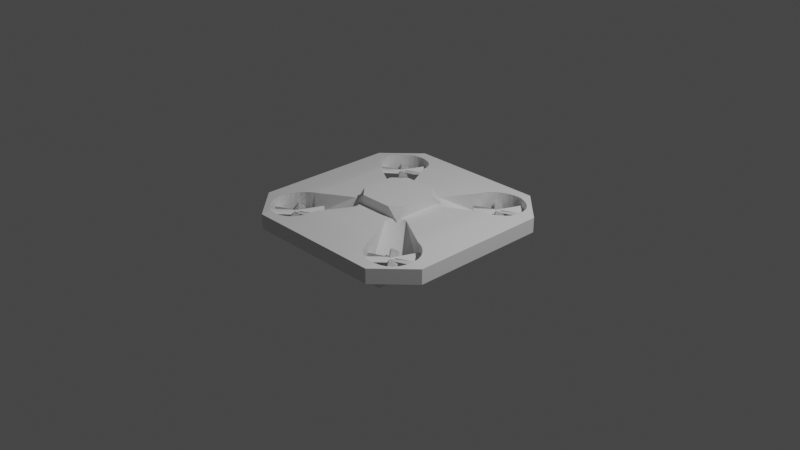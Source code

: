 # Source: blend.blend  (saved by Blender 3.1.7; exported with 4.5.12 LTS)
import bpy
from mathutils import Matrix  # noqa: F401  (used for matrix-valued properties, if any)

bpy.ops.wm.read_factory_settings(use_empty=True)
scene = bpy.context.scene
scene.name = 'Scene'

# ---- collections
col_collection = bpy.data.collections.new('Collection'); scene.collection.children.link(col_collection)

# ---- world
world_world = bpy.data.worlds.new('World'); scene.world = world_world
world_world.use_nodes = True; world_world.node_tree.nodes.clear()
_N = world_world.node_tree.nodes; _L = world_world.node_tree.links
n0 = _N.new('ShaderNodeOutputWorld'); n0.name = 'World Output'; n0.location = (300, 300)
n1 = _N.new('ShaderNodeBackground'); n1.name = 'Background'; n1.location = (10, 300)
n1.inputs[0].default_value = (0.05088, 0.05088, 0.05088, 1.0)
_L.new(n1.outputs[0], n0.inputs[0])
n0.is_active_output = True
world_world.color = (0.05088, 0.05088, 0.05088)
world_world.use_sun_shadow = False
world_world.sun_shadow_jitter_overblur = 0.0

# ---- cameras
cam_camera = bpy.data.cameras.new('Camera')
cam_camera.clip_end = 100.0
cam_camera.ortho_scale = 7.314

# ---- lights
light_light = bpy.data.lights.new('Light', 'POINT')
light_light.transmission_factor = 0.0
light_light.energy = 1000.0
light_light.shadow_soft_size = 0.1
light_light.shadow_maximum_resolution = 0.006
light_light.use_absolute_resolution = True

# ---- meshes
me_x = bpy.data.meshes.new('Цилиндр')
me_x.from_pydata([(-0.6793, 0.9932, -0.2755), (-0.6793, 0.9932, 0.2755), (-0.6255, 0.9879, -0.2755), (-0.6255, 0.9879, 0.2755), (-0.5739, 0.9722, -0.2755), (-0.5739, 0.9722, 0.2755), (-0.5262, 0.9467, -0.2755), (-0.5262, 0.9467, 0.2755), (-0.4845, 0.9125, -0.2755), (-0.4845, 0.9125, 0.2755), (-0.4502, 0.8708, -0.2755), (-0.4502, 0.8708, 0.2755), (-0.4248, 0.8231, -0.2755), (-0.4248, 0.8231, 0.2755), (-0.4091, 0.7715, -0.2755), (-0.4091, 0.7715, 0.2755), (-0.4038, 0.7177, -0.2755), (-0.4038, 0.7177, 0.2755), (-0.4091, 0.664, -0.2755), (-0.4091, 0.664, 0.2755), (-0.4248, 0.6123, -0.2755), (-0.4248, 0.6123, 0.2755), (-0.4502, 0.5647, -0.2755), (-0.4502, 0.5647, 0.2755), (-0.4845, 0.5229, -0.2755), (-0.4845, 0.5229, 0.2755), (-0.5262, 0.4887, -0.2755), (-0.5262, 0.4887, 0.2755), (-0.5739, 0.4632, -0.2755), (-0.5739, 0.4632, 0.2755), (-0.6255, 0.4475, -0.2755), (-0.6255, 0.4475, 0.2755), (-0.6793, 0.4423, -0.2755), (-0.6793, 0.4423, 0.2755), (-0.733, 0.4475, -0.2755), (-0.733, 0.4475, 0.2755), (-0.7847, 0.4632, -0.2755), (-0.7847, 0.4632, 0.2755), (-0.8323, 0.4887, -0.2755), (-0.8323, 0.4887, 0.2755), (-0.874, 0.5229, -0.2755), (-0.874, 0.5229, 0.2755), (-0.9083, 0.5647, -0.2755), (-0.9083, 0.5647, 0.2755), (-0.9338, 0.6123, -0.2755), (-0.9338, 0.6123, 0.2755), (-0.9494, 0.664, -0.2755), (-0.9494, 0.664, 0.2755), (-0.9547, 0.7177, -0.2755), (-0.9547, 0.7177, 0.2755), (-0.9494, 0.7715, -0.2755), (-0.9494, 0.7715, 0.2755), (-0.9338, 0.8231, -0.2755), (-0.9338, 0.8231, 0.2755), (-0.9083, 0.8708, -0.2755), (-0.9083, 0.8708, 0.2755), (-0.874, 0.9125, -0.2755), (-0.874, 0.9125, 0.2755), (-0.8323, 0.9467, -0.2755), (-0.8323, 0.9467, 0.2755), (-0.7847, 0.9722, -0.2755), (-0.7847, 0.9722, 0.2755), (-0.733, 0.9879, -0.2755), (-0.733, 0.9879, 0.2755), (0.7113, 0.9996, -0.2755), (0.7113, 0.9996, 0.2755), (0.765, 0.9943, -0.2755), (0.765, 0.9943, 0.2755), (0.8167, 0.9786, -0.2755), (0.8167, 0.9786, 0.2755), (0.8643, 0.9532, -0.2755), (0.8643, 0.9532, 0.2755), (0.9061, 0.9189, -0.2755), (0.9061, 0.9189, 0.2755), (0.9403, 0.8772, -0.2755), (0.9403, 0.8772, 0.2755), (0.9658, 0.8295, -0.2755), (0.9658, 0.8295, 0.2755), (0.9815, 0.7779, -0.2755), (0.9815, 0.7779, 0.2755), (0.9868, 0.7241, -0.2755), (0.9868, 0.7241, 0.2755), (0.9815, 0.6704, -0.2755), (0.9815, 0.6704, 0.2755), (0.9658, 0.6187, -0.2755), (0.9658, 0.6187, 0.2755), (0.9403, 0.5711, -0.2755), (0.9403, 0.5711, 0.2755), (0.9061, 0.5293, -0.2755), (0.9061, 0.5293, 0.2755), (0.8643, 0.4951, -0.2755), (0.8643, 0.4951, 0.2755), (0.8167, 0.4696, -0.2755), (0.8167, 0.4696, 0.2755), (0.765, 0.454, -0.2755), (0.765, 0.454, 0.2755), (0.7113, 0.4487, -0.2755), (0.7113, 0.4487, 0.2755), (0.6576, 0.454, -0.2755), (0.6576, 0.454, 0.2755), (0.6059, 0.4696, -0.2755), (0.6059, 0.4696, 0.2755), (0.5583, 0.4951, -0.2755), (0.5583, 0.4951, 0.2755), (0.5165, 0.5293, -0.2755), (0.5165, 0.5293, 0.2755), (0.4823, 0.5711, -0.2755), (0.4823, 0.5711, 0.2755), (0.4568, 0.6187, -0.2755), (0.4568, 0.6187, 0.2755), (0.4411, 0.6704, -0.2755), (0.4411, 0.6704, 0.2755), (0.4358, 0.7241, -0.2755), (0.4358, 0.7241, 0.2755), (0.4411, 0.7779, -0.2755), (0.4411, 0.7779, 0.2755), (0.4568, 0.8295, -0.2755), (0.4568, 0.8295, 0.2755), (0.4823, 0.8772, -0.2755), (0.4823, 0.8772, 0.2755), (0.5165, 0.9189, -0.2755), (0.5165, 0.9189, 0.2755), (0.5583, 0.9532, -0.2755), (0.5583, 0.9532, 0.2755), (0.6059, 0.9786, -0.2755), (0.6059, 0.9786, 0.2755), (0.6576, 0.9943, -0.2755), (0.6576, 0.9943, 0.2755), (0.7177, -0.4679, -0.2755), (0.7177, -0.4679, 0.2755), (0.7715, -0.4732, -0.2755), (0.7715, -0.4732, 0.2755), (0.8231, -0.4889, -0.2755), (0.8231, -0.4889, 0.2755), (0.8708, -0.5143, -0.2755), (0.8708, -0.5143, 0.2755), (0.9125, -0.5486, -0.2755), (0.9125, -0.5486, 0.2755), (0.9467, -0.5903, -0.2755), (0.9467, -0.5903, 0.2755), (0.9722, -0.6379, -0.2755), (0.9722, -0.6379, 0.2755), (0.9879, -0.6896, -0.2755), (0.9879, -0.6896, 0.2755), (0.9932, -0.7433, -0.2755), (0.9932, -0.7433, 0.2755), (0.9879, -0.7971, -0.2755), (0.9879, -0.7971, 0.2755), (0.9722, -0.8488, -0.2755), (0.9722, -0.8488, 0.2755), (0.9467, -0.8964, -0.2755), (0.9467, -0.8964, 0.2755), (0.9125, -0.9381, -0.2755), (0.9125, -0.9381, 0.2755), (0.8708, -0.9724, -0.2755), (0.8708, -0.9724, 0.2755), (0.8231, -0.9978, -0.2755), (0.8231, -0.9978, 0.2755), (0.7715, -1.014, -0.2755), (0.7715, -1.014, 0.2755), (0.7177, -1.019, -0.2755), (0.7177, -1.019, 0.2755), (0.664, -1.014, -0.2755), (0.664, -1.014, 0.2755), (0.6123, -0.9978, -0.2755), (0.6123, -0.9978, 0.2755), (0.5647, -0.9724, -0.2755), (0.5647, -0.9724, 0.2755), (0.5229, -0.9381, -0.2755), (0.5229, -0.9381, 0.2755), (0.4887, -0.8964, -0.2755), (0.4887, -0.8964, 0.2755), (0.4632, -0.8488, -0.2755), (0.4632, -0.8488, 0.2755), (0.4475, -0.7971, -0.2755), (0.4475, -0.7971, 0.2755), (0.4423, -0.7433, -0.2755), (0.4423, -0.7433, 0.2755), (0.4475, -0.6896, -0.2755), (0.4475, -0.6896, 0.2755), (0.4632, -0.6379, -0.2755), (0.4632, -0.6379, 0.2755), (0.4887, -0.5903, -0.2755), (0.4887, -0.5903, 0.2755), (0.5229, -0.5486, -0.2755), (0.5229, -0.5486, 0.2755), (0.5647, -0.5143, -0.2755), (0.5647, -0.5143, 0.2755), (0.6123, -0.4889, -0.2755), (0.6123, -0.4889, 0.2755), (0.664, -0.4732, -0.2755), (0.664, -0.4732, 0.2755), (-0.6793, -0.4807, -0.2755), (-0.6793, -0.4807, 0.2755), (-0.6255, -0.486, -0.2755), (-0.6255, -0.486, 0.2755), (-0.5739, -0.5017, -0.2755), (-0.5739, -0.5017, 0.2755), (-0.5262, -0.5271, -0.2755), (-0.5262, -0.5271, 0.2755), (-0.4845, -0.5614, -0.2755), (-0.4845, -0.5614, 0.2755), (-0.4502, -0.6031, -0.2755), (-0.4502, -0.6031, 0.2755), (-0.4248, -0.6507, -0.2755), (-0.4248, -0.6507, 0.2755), (-0.4091, -0.7024, -0.2755), (-0.4091, -0.7024, 0.2755), (-0.4038, -0.7562, -0.2755), (-0.4038, -0.7562, 0.2755), (-0.4091, -0.8099, -0.2755), (-0.4091, -0.8099, 0.2755), (-0.4248, -0.8616, -0.2755), (-0.4248, -0.8616, 0.2755), (-0.4502, -0.9092, -0.2755), (-0.4502, -0.9092, 0.2755), (-0.4845, -0.9509, -0.2755), (-0.4845, -0.9509, 0.2755), (-0.5262, -0.9852, -0.2755), (-0.5262, -0.9852, 0.2755), (-0.5739, -1.011, -0.2755), (-0.5739, -1.011, 0.2755), (-0.6255, -1.026, -0.2755), (-0.6255, -1.026, 0.2755), (-0.6793, -1.032, -0.2755), (-0.6793, -1.032, 0.2755), (-0.733, -1.026, -0.2755), (-0.733, -1.026, 0.2755), (-0.7847, -1.011, -0.2755), (-0.7847, -1.011, 0.2755), (-0.8323, -0.9852, -0.2755), (-0.8323, -0.9852, 0.2755), (-0.874, -0.9509, -0.2755), (-0.874, -0.9509, 0.2755), (-0.9083, -0.9092, -0.2755), (-0.9083, -0.9092, 0.2755), (-0.9338, -0.8616, -0.2755), (-0.9338, -0.8616, 0.2755), (-0.9494, -0.8099, -0.2755), (-0.9494, -0.8099, 0.2755), (-0.9547, -0.7562, -0.2755), (-0.9547, -0.7562, 0.2755), (-0.9494, -0.7024, -0.2755), (-0.9494, -0.7024, 0.2755), (-0.9338, -0.6507, -0.2755), (-0.9338, -0.6507, 0.2755), (-0.9083, -0.6031, -0.2755), (-0.9083, -0.6031, 0.2755), (-0.874, -0.5614, -0.2755), (-0.874, -0.5614, 0.2755), (-0.8323, -0.5271, -0.2755), (-0.8323, -0.5271, 0.2755), (-0.7847, -0.5017, -0.2755), (-0.7847, -0.5017, 0.2755), (-0.733, -0.486, -0.2755), (-0.733, -0.486, 0.2755)], [], [(0, 1, 3, 2), (2, 3, 5, 4), (4, 5, 7, 6), (6, 7, 9, 8), (8, 9, 11, 10), (10, 11, 13, 12), (12, 13, 15, 14), (14, 15, 17, 16), (16, 17, 19, 18), (18, 19, 21, 20), (20, 21, 23, 22), (22, 23, 25, 24), (24, 25, 27, 26), (26, 27, 29, 28), (28, 29, 31, 30), (30, 31, 33, 32), (32, 33, 35, 34), (34, 35, 37, 36), (36, 37, 39, 38), (38, 39, 41, 40), (40, 41, 43, 42), (42, 43, 45, 44), (44, 45, 47, 46), (46, 47, 49, 48), (48, 49, 51, 50), (50, 51, 53, 52), (52, 53, 55, 54), (54, 55, 57, 56), (56, 57, 59, 58), (58, 59, 61, 60), (3, 1, 63, 61, 59, 57, 55, 53, 51, 49, 47, 45, 43, 41, 39, 37, 35, 33, 31, 29, 27, 25, 23, 21, 19, 17, 15, 13, 11, 9, 7, 5), (60, 61, 63, 62), (62, 63, 1, 0), (0, 2, 4, 6, 8, 10, 12, 14, 16, 18, 20, 22, 24, 26, 28, 30, 32, 34, 36, 38, 40, 42, 44, 46, 48, 50, 52, 54, 56, 58, 60, 62), (64, 65, 67, 66), (66, 67, 69, 68), (68, 69, 71, 70), (70, 71, 73, 72), (72, 73, 75, 74), (74, 75, 77, 76), (76, 77, 79, 78), (78, 79, 81, 80), (80, 81, 83, 82), (82, 83, 85, 84), (84, 85, 87, 86), (86, 87, 89, 88), (88, 89, 91, 90), (90, 91, 93, 92), (92, 93, 95, 94), (94, 95, 97, 96), (96, 97, 99, 98), (98, 99, 101, 100), (100, 101, 103, 102), (102, 103, 105, 104), (104, 105, 107, 106), (106, 107, 109, 108), (108, 109, 111, 110), (110, 111, 113, 112), (112, 113, 115, 114), (114, 115, 117, 116), (116, 117, 119, 118), (118, 119, 121, 120), (120, 121, 123, 122), (122, 123, 125, 124), (67, 65, 127, 125, 123, 121, 119, 117, 115, 113, 111, 109, 107, 105, 103, 101, 99, 97, 95, 93, 91, 89, 87, 85, 83, 81, 79, 77, 75, 73, 71, 69), (124, 125, 127, 126), (126, 127, 65, 64), (64, 66, 68, 70, 72, 74, 76, 78, 80, 82, 84, 86, 88, 90, 92, 94, 96, 98, 100, 102, 104, 106, 108, 110, 112, 114, 116, 118, 120, 122, 124, 126), (128, 129, 131, 130), (130, 131, 133, 132), (132, 133, 135, 134), (134, 135, 137, 136), (136, 137, 139, 138), (138, 139, 141, 140), (140, 141, 143, 142), (142, 143, 145, 144), (144, 145, 147, 146), (146, 147, 149, 148), (148, 149, 151, 150), (150, 151, 153, 152), (152, 153, 155, 154), (154, 155, 157, 156), (156, 157, 159, 158), (158, 159, 161, 160), (160, 161, 163, 162), (162, 163, 165, 164), (164, 165, 167, 166), (166, 167, 169, 168), (168, 169, 171, 170), (170, 171, 173, 172), (172, 173, 175, 174), (174, 175, 177, 176), (176, 177, 179, 178), (178, 179, 181, 180), (180, 181, 183, 182), (182, 183, 185, 184), (184, 185, 187, 186), (186, 187, 189, 188), (131, 129, 191, 189, 187, 185, 183, 181, 179, 177, 175, 173, 171, 169, 167, 165, 163, 161, 159, 157, 155, 153, 151, 149, 147, 145, 143, 141, 139, 137, 135, 133), (188, 189, 191, 190), (190, 191, 129, 128), (128, 130, 132, 134, 136, 138, 140, 142, 144, 146, 148, 150, 152, 154, 156, 158, 160, 162, 164, 166, 168, 170, 172, 174, 176, 178, 180, 182, 184, 186, 188, 190), (192, 193, 195, 194), (194, 195, 197, 196), (196, 197, 199, 198), (198, 199, 201, 200), (200, 201, 203, 202), (202, 203, 205, 204), (204, 205, 207, 206), (206, 207, 209, 208), (208, 209, 211, 210), (210, 211, 213, 212), (212, 213, 215, 214), (214, 215, 217, 216), (216, 217, 219, 218), (218, 219, 221, 220), (220, 221, 223, 222), (222, 223, 225, 224), (224, 225, 227, 226), (226, 227, 229, 228), (228, 229, 231, 230), (230, 231, 233, 232), (232, 233, 235, 234), (234, 235, 237, 236), (236, 237, 239, 238), (238, 239, 241, 240), (240, 241, 243, 242), (242, 243, 245, 244), (244, 245, 247, 246), (246, 247, 249, 248), (248, 249, 251, 250), (250, 251, 253, 252), (195, 193, 255, 253, 251, 249, 247, 245, 243, 241, 239, 237, 235, 233, 231, 229, 227, 225, 223, 221, 219, 217, 215, 213, 211, 209, 207, 205, 203, 201, 199, 197), (252, 253, 255, 254), (254, 255, 193, 192), (192, 194, 196, 198, 200, 202, 204, 206, 208, 210, 212, 214, 216, 218, 220, 222, 224, 226, 228, 230, 232, 234, 236, 238, 240, 242, 244, 246, 248, 250, 252, 254)])
_uv = me_x.uv_layers.new(name='UVКарта')
_uv.uv.foreach_set('vector', [1.0, 0.5, 1.0, 1.0, 0.9688, 1.0, 0.9688, 0.5, 0.9688, 0.5, 0.9688, 1.0, 0.9375, 1.0, 0.9375, 0.5, 0.9375, 0.5, 0.9375, 1.0, 0.9062, 1.0, 0.9062, 0.5, 0.9062, 0.5, 0.9062, 1.0, 0.875, 1.0, 0.875, 0.5, 0.875, 0.5, 0.875, 1.0, 0.8438, 1.0, 0.8438, 0.5, 0.8438, 0.5, 0.8438, 1.0, 0.8125, 1.0, 0.8125, 0.5, 0.8125, 0.5, 0.8125, 1.0, 0.7812, 1.0, 0.7812, 0.5, 0.7812, 0.5, 0.7812, 1.0, 0.75, 1.0, 0.75, 0.5, 0.75, 0.5, 0.75, 1.0, 0.7188, 1.0, 0.7188, 0.5, 0.7188, 0.5, 0.7188, 1.0, 0.6875, 1.0, 0.6875, 0.5, 0.6875, 0.5, 0.6875, 1.0, 0.6562, 1.0, 0.6562, 0.5, 0.6562, 0.5, 0.6562, 1.0, 0.625, 1.0, 0.625, 0.5, 0.625, 0.5, 0.625, 1.0, 0.5938, 1.0, 0.5938, 0.5, 0.5938, 0.5, 0.5938, 1.0, 0.5625, 1.0, 0.5625, 0.5, 0.5625, 0.5, 0.5625, 1.0, 0.5312, 1.0, 0.5312, 0.5, 0.5312, 0.5, 0.5312, 1.0, 0.5, 1.0, 0.5, 0.5, 0.5, 0.5, 0.5, 1.0, 0.4688, 1.0, 0.4688, 0.5, 0.4688, 0.5, 0.4688, 1.0, 0.4375, 1.0, 0.4375, 0.5, 0.4375, 0.5, 0.4375, 1.0, 0.4062, 1.0, 0.4062, 0.5, 0.4062, 0.5, 0.4062, 1.0, 0.375, 1.0, 0.375, 0.5, 0.375, 0.5, 0.375, 1.0, 0.3438, 1.0, 0.3438, 0.5, 0.3438, 0.5, 0.3438, 1.0, 0.3125, 1.0, 0.3125, 0.5, 0.3125, 0.5, 0.3125, 1.0, 0.2812, 1.0, 0.2812, 0.5, 0.2812, 0.5, 0.2812, 1.0, 0.25, 1.0, 0.25, 0.5, 0.25, 0.5, 0.25, 1.0, 0.2188, 1.0, 0.2188, 0.5, 0.2188, 0.5, 0.2188, 1.0, 0.1875, 1.0, 0.1875, 0.5, 0.1875, 0.5, 0.1875, 1.0, 0.1562, 1.0, 0.1562, 0.5, 0.1562, 0.5, 0.1562, 1.0, 0.125, 1.0, 0.125, 0.5, 0.125, 0.5, 0.125, 1.0, 0.09375, 1.0, 0.09375, 0.5, 0.09375, 0.5, 0.09375, 1.0, 0.0625, 1.0, 0.0625, 0.5, 0.2968, 0.4854, 0.25, 0.49, 0.2032, 0.4854, 0.1582, 0.4717, 0.1167, 0.4496, 0.08029, 0.4197, 0.05045, 0.3833, 0.02827, 0.3418, 0.01461, 0.2968, 0.01, 0.25, 0.01461, 0.2032, 0.02827, 0.1582, 0.05045, 0.1167, 0.08029, 0.08029, 0.1167, 0.05045, 0.1582, 0.02827, 0.2032, 0.01461, 0.25, 0.01, 0.2968, 0.01461, 0.3418, 0.02827, 0.3833, 0.05045, 0.4197, 0.08029, 0.4496, 0.1167, 0.4717, 0.1582, 0.4854, 0.2032, 0.49, 0.25, 0.4854, 0.2968, 0.4717, 0.3418, 0.4496, 0.3833, 0.4197, 0.4197, 0.3833, 0.4496, 0.3418, 0.4717, 0.0625, 0.5, 0.0625, 1.0, 0.03125, 1.0, 0.03125, 0.5, 0.03125, 0.5, 0.03125, 1.0, 0.0, 1.0, 0.0, 0.5, 0.75, 0.49, 0.7968, 0.4854, 0.8418, 0.4717, 0.8833, 0.4496, 0.9197, 0.4197, 0.9496, 0.3833, 0.9717, 0.3418, 0.9854, 0.2968, 0.99, 0.25, 0.9854, 0.2032, 0.9717, 0.1582, 0.9496, 0.1167, 0.9197, 0.08029, 0.8833, 0.05045, 0.8418, 0.02827, 0.7968, 0.01461, 0.75, 0.01, 0.7032, 0.01461, 0.6582, 0.02827, 0.6167, 0.05045, 0.5803, 0.08029, 0.5504, 0.1167, 0.5283, 0.1582, 0.5146, 0.2032, 0.51, 0.25, 0.5146, 0.2968, 0.5283, 0.3418, 0.5504, 0.3833, 0.5803, 0.4197, 0.6167, 0.4496, 0.6582, 0.4717, 0.7032, 0.4854, 1.0, 0.5, 1.0, 1.0, 0.9688, 1.0, 0.9688, 0.5, 0.9688, 0.5, 0.9688, 1.0, 0.9375, 1.0, 0.9375, 0.5, 0.9375, 0.5, 0.9375, 1.0, 0.9062, 1.0, 0.9062, 0.5, 0.9062, 0.5, 0.9062, 1.0, 0.875, 1.0, 0.875, 0.5, 0.875, 0.5, 0.875, 1.0, 0.8438, 1.0, 0.8438, 0.5, 0.8438, 0.5, 0.8438, 1.0, 0.8125, 1.0, 0.8125, 0.5, 0.8125, 0.5, 0.8125, 1.0, 0.7812, 1.0, 0.7812, 0.5, 0.7812, 0.5, 0.7812, 1.0, 0.75, 1.0, 0.75, 0.5, 0.75, 0.5, 0.75, 1.0, 0.7188, 1.0, 0.7188, 0.5, 0.7188, 0.5, 0.7188, 1.0, 0.6875, 1.0, 0.6875, 0.5, 0.6875, 0.5, 0.6875, 1.0, 0.6562, 1.0, 0.6562, 0.5, 0.6562, 0.5, 0.6562, 1.0, 0.625, 1.0, 0.625, 0.5, 0.625, 0.5, 0.625, 1.0, 0.5938, 1.0, 0.5938, 0.5, 0.5938, 0.5, 0.5938, 1.0, 0.5625, 1.0, 0.5625, 0.5, 0.5625, 0.5, 0.5625, 1.0, 0.5312, 1.0, 0.5312, 0.5, 0.5312, 0.5, 0.5312, 1.0, 0.5, 1.0, 0.5, 0.5, 0.5, 0.5, 0.5, 1.0, 0.4688, 1.0, 0.4688, 0.5, 0.4688, 0.5, 0.4688, 1.0, 0.4375, 1.0, 0.4375, 0.5, 0.4375, 0.5, 0.4375, 1.0, 0.4062, 1.0, 0.4062, 0.5, 0.4062, 0.5, 0.4062, 1.0, 0.375, 1.0, 0.375, 0.5, 0.375, 0.5, 0.375, 1.0, 0.3438, 1.0, 0.3438, 0.5, 0.3438, 0.5, 0.3438, 1.0, 0.3125, 1.0, 0.3125, 0.5, 0.3125, 0.5, 0.3125, 1.0, 0.2812, 1.0, 0.2812, 0.5, 0.2812, 0.5, 0.2812, 1.0, 0.25, 1.0, 0.25, 0.5, 0.25, 0.5, 0.25, 1.0, 0.2188, 1.0, 0.2188, 0.5, 0.2188, 0.5, 0.2188, 1.0, 0.1875, 1.0, 0.1875, 0.5, 0.1875, 0.5, 0.1875, 1.0, 0.1562, 1.0, 0.1562, 0.5, 0.1562, 0.5, 0.1562, 1.0, 0.125, 1.0, 0.125, 0.5, 0.125, 0.5, 0.125, 1.0, 0.09375, 1.0, 0.09375, 0.5, 0.09375, 0.5, 0.09375, 1.0, 0.0625, 1.0, 0.0625, 0.5, 0.2968, 0.4854, 0.25, 0.49, 0.2032, 0.4854, 0.1582, 0.4717, 0.1167, 0.4496, 0.08029, 0.4197, 0.05045, 0.3833, 0.02827, 0.3418, 0.01461, 0.2968, 0.01, 0.25, 0.01461, 0.2032, 0.02827, 0.1582, 0.05045, 0.1167, 0.08029, 0.08029, 0.1167, 0.05045, 0.1582, 0.02827, 0.2032, 0.01461, 0.25, 0.01, 0.2968, 0.01461, 0.3418, 0.02827, 0.3833, 0.05045, 0.4197, 0.08029, 0.4496, 0.1167, 0.4717, 0.1582, 0.4854, 0.2032, 0.49, 0.25, 0.4854, 0.2968, 0.4717, 0.3418, 0.4496, 0.3833, 0.4197, 0.4197, 0.3833, 0.4496, 0.3418, 0.4717, 0.0625, 0.5, 0.0625, 1.0, 0.03125, 1.0, 0.03125, 0.5, 0.03125, 0.5, 0.03125, 1.0, 0.0, 1.0, 0.0, 0.5, 0.75, 0.49, 0.7968, 0.4854, 0.8418, 0.4717, 0.8833, 0.4496, 0.9197, 0.4197, 0.9496, 0.3833, 0.9717, 0.3418, 0.9854, 0.2968, 0.99, 0.25, 0.9854, 0.2032, 0.9717, 0.1582, 0.9496, 0.1167, 0.9197, 0.08029, 0.8833, 0.05045, 0.8418, 0.02827, 0.7968, 0.01461, 0.75, 0.01, 0.7032, 0.01461, 0.6582, 0.02827, 0.6167, 0.05045, 0.5803, 0.08029, 0.5504, 0.1167, 0.5283, 0.1582, 0.5146, 0.2032, 0.51, 0.25, 0.5146, 0.2968, 0.5283, 0.3418, 0.5504, 0.3833, 0.5803, 0.4197, 0.6167, 0.4496, 0.6582, 0.4717, 0.7032, 0.4854, 1.0, 0.5, 1.0, 1.0, 0.9688, 1.0, 0.9688, 0.5, 0.9688, 0.5, 0.9688, 1.0, 0.9375, 1.0, 0.9375, 0.5, 0.9375, 0.5, 0.9375, 1.0, 0.9062, 1.0, 0.9062, 0.5, 0.9062, 0.5, 0.9062, 1.0, 0.875, 1.0, 0.875, 0.5, 0.875, 0.5, 0.875, 1.0, 0.8438, 1.0, 0.8438, 0.5, 0.8438, 0.5, 0.8438, 1.0, 0.8125, 1.0, 0.8125, 0.5, 0.8125, 0.5, 0.8125, 1.0, 0.7812, 1.0, 0.7812, 0.5, 0.7812, 0.5, 0.7812, 1.0, 0.75, 1.0, 0.75, 0.5, 0.75, 0.5, 0.75, 1.0, 0.7188, 1.0, 0.7188, 0.5, 0.7188, 0.5, 0.7188, 1.0, 0.6875, 1.0, 0.6875, 0.5, 0.6875, 0.5, 0.6875, 1.0, 0.6562, 1.0, 0.6562, 0.5, 0.6562, 0.5, 0.6562, 1.0, 0.625, 1.0, 0.625, 0.5, 0.625, 0.5, 0.625, 1.0, 0.5938, 1.0, 0.5938, 0.5, 0.5938, 0.5, 0.5938, 1.0, 0.5625, 1.0, 0.5625, 0.5, 0.5625, 0.5, 0.5625, 1.0, 0.5312, 1.0, 0.5312, 0.5, 0.5312, 0.5, 0.5312, 1.0, 0.5, 1.0, 0.5, 0.5, 0.5, 0.5, 0.5, 1.0, 0.4688, 1.0, 0.4688, 0.5, 0.4688, 0.5, 0.4688, 1.0, 0.4375, 1.0, 0.4375, 0.5, 0.4375, 0.5, 0.4375, 1.0, 0.4062, 1.0, 0.4062, 0.5, 0.4062, 0.5, 0.4062, 1.0, 0.375, 1.0, 0.375, 0.5, 0.375, 0.5, 0.375, 1.0, 0.3438, 1.0, 0.3438, 0.5, 0.3438, 0.5, 0.3438, 1.0, 0.3125, 1.0, 0.3125, 0.5, 0.3125, 0.5, 0.3125, 1.0, 0.2812, 1.0, 0.2812, 0.5, 0.2812, 0.5, 0.2812, 1.0, 0.25, 1.0, 0.25, 0.5, 0.25, 0.5, 0.25, 1.0, 0.2188, 1.0, 0.2188, 0.5, 0.2188, 0.5, 0.2188, 1.0, 0.1875, 1.0, 0.1875, 0.5, 0.1875, 0.5, 0.1875, 1.0, 0.1562, 1.0, 0.1562, 0.5, 0.1562, 0.5, 0.1562, 1.0, 0.125, 1.0, 0.125, 0.5, 0.125, 0.5, 0.125, 1.0, 0.09375, 1.0, 0.09375, 0.5, 0.09375, 0.5, 0.09375, 1.0, 0.0625, 1.0, 0.0625, 0.5, 0.2968, 0.4854, 0.25, 0.49, 0.2032, 0.4854, 0.1582, 0.4717, 0.1167, 0.4496, 0.08029, 0.4197, 0.05045, 0.3833, 0.02827, 0.3418, 0.01461, 0.2968, 0.01, 0.25, 0.01461, 0.2032, 0.02827, 0.1582, 0.05045, 0.1167, 0.08029, 0.08029, 0.1167, 0.05045, 0.1582, 0.02827, 0.2032, 0.01461, 0.25, 0.01, 0.2968, 0.01461, 0.3418, 0.02827, 0.3833, 0.05045, 0.4197, 0.08029, 0.4496, 0.1167, 0.4717, 0.1582, 0.4854, 0.2032, 0.49, 0.25, 0.4854, 0.2968, 0.4717, 0.3418, 0.4496, 0.3833, 0.4197, 0.4197, 0.3833, 0.4496, 0.3418, 0.4717, 0.0625, 0.5, 0.0625, 1.0, 0.03125, 1.0, 0.03125, 0.5, 0.03125, 0.5, 0.03125, 1.0, 0.0, 1.0, 0.0, 0.5, 0.75, 0.49, 0.7968, 0.4854, 0.8418, 0.4717, 0.8833, 0.4496, 0.9197, 0.4197, 0.9496, 0.3833, 0.9717, 0.3418, 0.9854, 0.2968, 0.99, 0.25, 0.9854, 0.2032, 0.9717, 0.1582, 0.9496, 0.1167, 0.9197, 0.08029, 0.8833, 0.05045, 0.8418, 0.02827, 0.7968, 0.01461, 0.75, 0.01, 0.7032, 0.01461, 0.6582, 0.02827, 0.6167, 0.05045, 0.5803, 0.08029, 0.5504, 0.1167, 0.5283, 0.1582, 0.5146, 0.2032, 0.51, 0.25, 0.5146, 0.2968, 0.5283, 0.3418, 0.5504, 0.3833, 0.5803, 0.4197, 0.6167, 0.4496, 0.6582, 0.4717, 0.7032, 0.4854, 1.0, 0.5, 1.0, 1.0, 0.9688, 1.0, 0.9688, 0.5, 0.9688, 0.5, 0.9688, 1.0, 0.9375, 1.0, 0.9375, 0.5, 0.9375, 0.5, 0.9375, 1.0, 0.9062, 1.0, 0.9062, 0.5, 0.9062, 0.5, 0.9062, 1.0, 0.875, 1.0, 0.875, 0.5, 0.875, 0.5, 0.875, 1.0, 0.8438, 1.0, 0.8438, 0.5, 0.8438, 0.5, 0.8438, 1.0, 0.8125, 1.0, 0.8125, 0.5, 0.8125, 0.5, 0.8125, 1.0, 0.7812, 1.0, 0.7812, 0.5, 0.7812, 0.5, 0.7812, 1.0, 0.75, 1.0, 0.75, 0.5, 0.75, 0.5, 0.75, 1.0, 0.7188, 1.0, 0.7188, 0.5, 0.7188, 0.5, 0.7188, 1.0, 0.6875, 1.0, 0.6875, 0.5, 0.6875, 0.5, 0.6875, 1.0, 0.6562, 1.0, 0.6562, 0.5, 0.6562, 0.5, 0.6562, 1.0, 0.625, 1.0, 0.625, 0.5, 0.625, 0.5, 0.625, 1.0, 0.5938, 1.0, 0.5938, 0.5, 0.5938, 0.5, 0.5938, 1.0, 0.5625, 1.0, 0.5625, 0.5, 0.5625, 0.5, 0.5625, 1.0, 0.5312, 1.0, 0.5312, 0.5, 0.5312, 0.5, 0.5312, 1.0, 0.5, 1.0, 0.5, 0.5, 0.5, 0.5, 0.5, 1.0, 0.4688, 1.0, 0.4688, 0.5, 0.4688, 0.5, 0.4688, 1.0, 0.4375, 1.0, 0.4375, 0.5, 0.4375, 0.5, 0.4375, 1.0, 0.4062, 1.0, 0.4062, 0.5, 0.4062, 0.5, 0.4062, 1.0, 0.375, 1.0, 0.375, 0.5, 0.375, 0.5, 0.375, 1.0, 0.3438, 1.0, 0.3438, 0.5, 0.3438, 0.5, 0.3438, 1.0, 0.3125, 1.0, 0.3125, 0.5, 0.3125, 0.5, 0.3125, 1.0, 0.2812, 1.0, 0.2812, 0.5, 0.2812, 0.5, 0.2812, 1.0, 0.25, 1.0, 0.25, 0.5, 0.25, 0.5, 0.25, 1.0, 0.2188, 1.0, 0.2188, 0.5, 0.2188, 0.5, 0.2188, 1.0, 0.1875, 1.0, 0.1875, 0.5, 0.1875, 0.5, 0.1875, 1.0, 0.1562, 1.0, 0.1562, 0.5, 0.1562, 0.5, 0.1562, 1.0, 0.125, 1.0, 0.125, 0.5, 0.125, 0.5, 0.125, 1.0, 0.09375, 1.0, 0.09375, 0.5, 0.09375, 0.5, 0.09375, 1.0, 0.0625, 1.0, 0.0625, 0.5, 0.2968, 0.4854, 0.25, 0.49, 0.2032, 0.4854, 0.1582, 0.4717, 0.1167, 0.4496, 0.08029, 0.4197, 0.05045, 0.3833, 0.02827, 0.3418, 0.01461, 0.2968, 0.01, 0.25, 0.01461, 0.2032, 0.02827, 0.1582, 0.05045, 0.1167, 0.08029, 0.08029, 0.1167, 0.05045, 0.1582, 0.02827, 0.2032, 0.01461, 0.25, 0.01, 0.2968, 0.01461, 0.3418, 0.02827, 0.3833, 0.05045, 0.4197, 0.08029, 0.4496, 0.1167, 0.4717, 0.1582, 0.4854, 0.2032, 0.49, 0.25, 0.4854, 0.2968, 0.4717, 0.3418, 0.4496, 0.3833, 0.4197, 0.4197, 0.3833, 0.4496, 0.3418, 0.4717, 0.0625, 0.5, 0.0625, 1.0, 0.03125, 1.0, 0.03125, 0.5, 0.03125, 0.5, 0.03125, 1.0, 0.0, 1.0, 0.0, 0.5, 0.75, 0.49, 0.7968, 0.4854, 0.8418, 0.4717, 0.8833, 0.4496, 0.9197, 0.4197, 0.9496, 0.3833, 0.9717, 0.3418, 0.9854, 0.2968, 0.99, 0.25, 0.9854, 0.2032, 0.9717, 0.1582, 0.9496, 0.1167, 0.9197, 0.08029, 0.8833, 0.05045, 0.8418, 0.02827, 0.7968, 0.01461, 0.75, 0.01, 0.7032, 0.01461, 0.6582, 0.02827, 0.6167, 0.05045, 0.5803, 0.08029, 0.5504, 0.1167, 0.5283, 0.1582, 0.5146, 0.2032, 0.51, 0.25, 0.5146, 0.2968, 0.5283, 0.3418, 0.5504, 0.3833, 0.5803, 0.4197, 0.6167, 0.4496, 0.6582, 0.4717, 0.7032, 0.4854])
me_x.use_remesh_fix_poles = True
me_x.use_remesh_preserve_attributes = False
me_x.update()
me_x_1 = bpy.data.meshes.new('Куб')
me_x_1.from_pydata([(-0.68, -1.0, -0.9608), (-1.0, -0.68, -0.9608), (-0.68, -1.0, 0.9608), (-1.0, -0.68, 0.9608), (-1.0, 0.68, -0.9608), (-0.68, 1.0, -0.9608), (-0.68, 1.0, 0.9608), (-1.0, 0.68, 0.9608), (1.0, -0.68, -0.9608), (0.68, -1.0, -0.9608), (0.68, -1.0, 0.9608), (1.0, -0.68, 0.9608), (0.68, 1.0, -0.9608), (1.0, 0.68, -0.9608), (1.0, 0.68, 0.9608), (0.68, 1.0, 0.9608), (-0.68, -0.4397, 1.413), (-0.68, 0.4056, 1.413), (-0.6489, 0.3962, 1.413), (-0.6489, -0.4302, 1.413), (-0.6013, -0.4256, 1.413), (-0.6013, 0.3915, 1.413), (-0.5538, -0.4302, 1.413), (-0.5538, 0.3962, 1.413), (-0.508, 0.4101, 1.413), (-0.508, -0.4441, 1.413), (-0.4659, 0.4326, 1.413), (-0.4289, 0.4629, 1.413), (-0.3986, 0.4999, 1.413), (-0.3575, 0.6354, 1.413), (-0.3622, 0.5878, 1.413), (-0.376, 0.5421, 1.413), (0.3858, 0.641, 1.413), (0.3905, 0.5935, 1.413), (0.4573, 0.4686, 1.413), (0.4269, 0.5056, 1.413), (0.4044, 0.5477, 1.413), (0.3897, 0.68, 1.413), (-0.3619, 0.68, 1.413), (-0.4289, -0.497, 1.413), (-0.4659, -0.4667, 1.413), (-0.3622, -0.6218, 1.413), (-0.376, -0.5761, 1.413), (-0.3986, -0.5339, 1.413), (0.3937, -0.68, 1.413), (-0.3585, -0.68, 1.413), (-0.3575, -0.6694, 1.413), (0.3915, -0.6581, 1.413), (0.4326, -0.5226, 1.413), (0.4101, -0.5647, 1.413), (0.3962, -0.6105, 1.413), (0.4629, -0.4856, 1.413), (0.4942, 0.4383, 1.413), (0.4999, -0.4553, 1.413), (0.5364, 0.4158, 1.413), (0.5421, -0.4328, 1.413), (0.5821, 0.4019, 1.413), (0.5878, -0.4189, 1.413), (0.6297, 0.3972, 1.413), (0.6354, -0.4142, 1.413), (0.6773, 0.4019, 1.413), (0.68, -0.4186, 1.413), (0.68, 0.4027, 1.413), (-0.8405, -0.717, -1.134), (-0.8441, -0.68, -1.181), (-0.8041, -0.8049, -1.061), (-0.8266, -0.7627, -1.089), (-0.6947, -0.8947, -1.089), (-0.68, -0.8992, -1.103), (-0.7738, -0.8418, -1.052), (-0.7368, -0.8722, -1.061), (-0.8405, -0.717, 1.134), (-0.8441, -0.68, 1.181), (-0.8041, -0.8049, 1.061), (-0.8266, -0.7627, 1.089), (-0.6947, -0.8947, 1.089), (-0.68, -0.8992, 1.103), (-0.7738, -0.8418, 1.052), (-0.7368, -0.8722, 1.061), (-0.8405, 0.6829, -1.182), (-0.8408, 0.68, -1.186), (-0.8266, 0.7287, -1.137), (-0.8041, 0.7709, -1.109), (-0.6947, 0.8607, -1.137), (-0.68, 0.8651, -1.151), (-0.7738, 0.8078, -1.1), (-0.7368, 0.8381, -1.109), (-0.8405, 0.6829, 1.182), (-0.8408, 0.68, 1.186), (-0.8266, 0.7287, 1.137), (-0.8041, 0.7709, 1.109), (-0.68, 0.8651, 1.151), (-0.6947, 0.8607, 1.137), (-0.7738, 0.8078, 1.1), (-0.7368, 0.8381, 1.109), (0.68, -0.8975, -1.106), (0.6829, -0.8972, -1.102), (0.7709, -0.8608, -1.029), (0.7287, -0.8834, -1.057), (0.8771, -0.68, -1.134), (0.8745, -0.7056, -1.102), (0.8607, -0.7514, -1.057), (0.8078, -0.8305, -1.02), (0.8381, -0.7935, -1.029), (0.68, -0.8975, 1.106), (0.6829, -0.8972, 1.102), (0.7709, -0.8608, 1.029), (0.7287, -0.8834, 1.057), (0.8771, -0.68, 1.134), (0.8745, -0.7056, 1.102), (0.8078, -0.8305, 1.02), (0.8381, -0.7935, 1.029), (0.8607, -0.7514, 1.057), (0.68, 0.8794, -1.131), (0.7652, 0.8438, -1.061), (0.723, 0.8663, -1.089), (0.8689, 0.6886, -1.134), (0.8697, 0.68, -1.145), (0.855, 0.7344, -1.089), (0.8325, 0.7765, -1.061), (0.8021, 0.8135, -1.052), (0.68, 0.8794, 1.131), (0.7652, 0.8438, 1.061), (0.723, 0.8663, 1.089), (0.8689, 0.6886, 1.134), (0.8697, 0.68, 1.145), (0.855, 0.7344, 1.089), (0.8325, 0.7765, 1.061), (0.8021, 0.8135, 1.052), (-0.8452, -0.6694, -1.179), (-0.8405, -0.6218, -1.186), (-0.8266, -0.5761, -1.206), (-0.8041, -0.5339, -1.238), (-0.7738, -0.497, -1.28), (-0.7368, -0.4667, -1.333), (-0.7368, 0.4326, -1.333), (-0.6947, 0.4101, -1.392), (-0.6947, -0.4441, -1.392), (-0.6546, -0.4197, -1.413), (-0.6546, 0.3897, -1.413), (-0.8452, 0.6354, -1.179), (-0.8405, 0.5878, -1.186), (-0.7738, 0.4629, -1.28), (-0.8041, 0.4999, -1.238), (-0.8266, 0.5421, -1.206), (-0.8452, 0.6354, 1.179), (-0.8041, 0.4999, 1.238), (-0.8266, 0.5421, 1.206), (-0.8405, 0.5878, 1.186), (-0.7738, 0.4629, 1.28), (-0.7368, 0.4326, 1.333), (-0.6947, 0.4101, 1.392), (-0.6947, -0.4441, 1.392), (-0.8452, -0.6694, 1.179), (-0.8405, -0.6218, 1.186), (-0.8266, -0.5761, 1.206), (-0.7368, -0.4667, 1.333), (-0.8041, -0.5339, 1.238), (-0.7738, -0.497, 1.28), (-0.6013, 0.8792, -1.131), (-0.6489, 0.8745, -1.138), (-0.5538, 0.8745, -1.138), (-0.4659, 0.8381, -1.189), (-0.508, 0.8607, -1.158), (-0.376, 0.7287, -1.344), (-0.3986, 0.7709, -1.285), (0.4044, 0.7344, -1.336), (0.3697, 0.6524, -1.413), (0.3905, 0.6886, -1.401), (-0.3622, 0.6829, -1.409), (-0.35, 0.6524, -1.413), (-0.4289, 0.8078, -1.232), (0.4269, 0.7765, -1.277), (0.4942, 0.8438, -1.181), (0.4573, 0.8135, -1.224), (0.6773, 0.8802, -1.13), (0.5821, 0.8802, -1.13), (0.6297, 0.8849, -1.123), (0.5364, 0.8663, -1.15), (-0.3622, 0.6829, 1.409), (-0.376, 0.7287, 1.344), (0.3905, 0.6886, 1.401), (0.4269, 0.7765, 1.277), (0.4044, 0.7344, 1.336), (0.4942, 0.8438, 1.181), (0.6773, 0.8802, 1.13), (0.6297, 0.8849, 1.123), (0.5364, 0.8663, 1.15), (0.5821, 0.8802, 1.13), (0.4573, 0.8135, 1.224), (-0.6013, 0.8792, 1.131), (-0.6489, 0.8745, 1.138), (-0.5538, 0.8745, 1.138), (-0.4659, 0.8381, 1.189), (-0.508, 0.8607, 1.158), (-0.3986, 0.7709, 1.285), (-0.4289, 0.8078, 1.232), (0.6477, -0.3995, -1.413), (0.6829, -0.4189, -1.409), (0.6477, 0.3869, -1.413), (0.7652, 0.4383, -1.293), (0.723, 0.4158, -1.352), (0.7287, -0.4328, -1.344), (0.8021, 0.4686, -1.24), (0.8736, 0.641, -1.139), (0.8689, 0.5935, -1.146), (0.8325, 0.5056, -1.197), (0.855, 0.5477, -1.166), (0.8381, -0.5226, -1.189), (0.8078, -0.4856, -1.232), (0.7709, -0.4553, -1.285), (0.8792, -0.6581, -1.131), (0.8745, -0.6105, -1.138), (0.8607, -0.5647, -1.158), (0.6829, -0.4189, 1.409), (0.723, 0.4158, 1.352), (0.7287, -0.4328, 1.344), (0.7709, -0.4553, 1.285), (0.8792, -0.6581, 1.131), (0.8745, -0.6105, 1.138), (0.8607, -0.5647, 1.158), (0.8381, -0.5226, 1.189), (0.8078, -0.4856, 1.232), (0.8021, 0.4686, 1.24), (0.7652, 0.4383, 1.293), (0.8325, 0.5056, 1.197), (0.8736, 0.641, 1.139), (0.855, 0.5477, 1.166), (0.8689, 0.5935, 1.146), (-0.3622, -0.717, -1.361), (-0.3468, -0.6498, -1.413), (0.4101, -0.7514, -1.312), (0.3962, -0.7056, -1.377), (0.4326, -0.7935, -1.252), (0.3735, -0.6498, -1.413), (0.4629, -0.8305, -1.2), (0.5421, -0.8834, -1.126), (0.4999, -0.8608, -1.157), (0.5878, -0.8972, -1.106), (0.6354, -0.9019, -1.099), (-0.6489, -0.9086, -1.09), (-0.5538, -0.9086, -1.09), (-0.6013, -0.9133, -1.083), (-0.4659, -0.8722, -1.141), (-0.3986, -0.8049, -1.236), (-0.376, -0.7627, -1.296), (-0.508, -0.8947, -1.11), (-0.4289, -0.8418, -1.184), (-0.6013, -0.9133, 1.083), (-0.6489, -0.9086, 1.09), (-0.5538, -0.9086, 1.09), (-0.4659, -0.8722, 1.141), (-0.508, -0.8947, 1.11), (-0.376, -0.7627, 1.296), (-0.3986, -0.8049, 1.236), (0.3962, -0.7056, 1.377), (-0.4289, -0.8418, 1.184), (-0.3622, -0.717, 1.361), (0.4101, -0.7514, 1.312), (0.4629, -0.8305, 1.2), (0.4999, -0.8608, 1.157), (0.4326, -0.7935, 1.252), (0.5421, -0.8834, 1.126), (0.6354, -0.9019, 1.099), (0.5878, -0.8972, 1.106), (-0.2194, 0.2353, -1.413), (-0.1923, 0.2758, -1.413), (-0.2039, 0.2543, -1.413), (-0.1828, 0.3236, -1.413), (0.1974, 0.3265, -1.413), (0.2184, 0.2572, -1.413), (0.2069, 0.2787, -1.413), (0.1998, 0.3021, -1.413), (-0.1852, 0.2992, -1.413), (0.234, 0.2382, -1.413), (0.2529, 0.2227, -1.413), (0.2558, -0.2344, -1.413), (0.2744, 0.2112, -1.413), (0.2773, -0.2229, -1.413), (0.3251, -0.2134, -1.413), (0.3222, 0.2017, -1.413), (0.3007, -0.2158, -1.413), (0.2978, 0.2041, -1.413), (0.3465, 0.2041, -1.413), (-0.3319, 0.2012, -1.413), (-0.3319, -0.2216, -1.413), (-0.3076, -0.2192, -1.413), (-0.3076, 0.1988, -1.413), (-0.2832, -0.2216, -1.413), (-0.2832, 0.2012, -1.413), (-0.2598, 0.2083, -1.413), (-0.2598, -0.2287, -1.413), (-0.2383, -0.2402, -1.413), (-0.2383, 0.2198, -1.413), (-0.2194, -0.2557, -1.413), (-0.2039, -0.2746, -1.413), (-0.1828, -0.3439, -1.413), (-0.1852, -0.3196, -1.413), (-0.1923, -0.2962, -1.413), (0.2003, -0.3381, -1.413), (0.2027, -0.3138, -1.413), (0.2213, -0.2688, -1.413), (0.2369, -0.2499, -1.413), (0.2098, -0.2904, -1.413)], [], [(9, 10, 2, 0), (13, 14, 11, 8), (38, 29, 30, 31, 28, 27, 26, 24, 23, 21, 18, 17, 16, 19, 20, 22, 25, 40, 39, 43, 42, 41, 46, 45, 44, 47, 50, 49, 48, 51, 53, 55, 57, 59, 61, 62, 60, 58, 56, 54, 52, 34, 35, 36, 33, 32, 37), (1, 3, 7, 4), (5, 6, 15, 12), (0, 1, 64, 63, 66, 65, 69, 70, 67, 68), (72, 3, 2, 76, 75, 78, 77, 73, 74, 71), (4, 5, 84, 83, 86, 85, 82, 81, 79, 80), (91, 6, 7, 88, 87, 89, 90, 93, 94, 92), (99, 8, 9, 95, 96, 98, 97, 102, 103, 101, 100), (104, 10, 11, 108, 109, 112, 111, 110, 106, 107, 105), (113, 12, 13, 117, 116, 118, 119, 120, 114, 115), (124, 125, 14, 15, 121, 123, 122, 128, 127, 126), (129, 64, 1, 4, 80, 140, 141, 144, 143, 142, 135, 136, 139, 138, 137, 134, 133, 132, 131, 130), (0, 2, 3, 1), (88, 7, 3, 72, 153, 154, 155, 157, 158, 156, 152, 16, 17, 151, 150, 149, 146, 147, 148, 145), (6, 5, 4, 7), (5, 12, 113, 175, 177, 176, 178, 173, 174, 172, 166, 168, 167, 170, 169, 164, 165, 171, 162, 163, 161, 159, 160, 84), (121, 15, 6, 91, 191, 190, 192, 194, 193, 196, 195, 180, 179, 38, 37, 181, 183, 182, 189, 184, 187, 188, 186, 185), (14, 13, 12, 15), (117, 13, 8, 99, 211, 212, 213, 208, 209, 210, 202, 198, 197, 199, 201, 200, 203, 206, 207, 205, 204), (11, 14, 125, 226, 228, 227, 225, 223, 224, 215, 62, 61, 214, 216, 217, 222, 221, 220, 219, 218, 108), (10, 9, 8, 11), (95, 9, 0, 68, 240, 242, 241, 246, 243, 247, 244, 245, 229, 230, 234, 232, 231, 233, 235, 237, 236, 238, 239), (76, 2, 10, 104, 263, 264, 262, 260, 259, 261, 258, 255, 44, 45, 257, 253, 254, 256, 251, 252, 250, 248, 249), (234, 230, 296, 297, 298, 295, 294, 292, 291, 288, 286, 285, 138, 139, 284, 287, 289, 290, 293, 265, 267, 266, 273, 268, 170, 167, 269, 272, 271, 270, 274, 275, 277, 282, 280, 283, 199, 197, 279, 281, 278, 276, 302, 301, 303, 300, 299), (190, 159, 161, 192), (192, 161, 163, 194), (194, 163, 162, 193), (193, 162, 171, 196), (171, 165, 195, 196), (165, 164, 180, 195), (164, 169, 179, 180), (29, 38, 179, 169, 170, 268), (30, 29, 268, 273), (31, 30, 273, 266), (28, 31, 266, 267), (27, 28, 267, 265), (26, 27, 265, 293), (24, 26, 293, 290), (23, 24, 290, 289), (21, 23, 289, 287), (18, 21, 287, 284), (18, 284, 139, 136, 151, 17), (136, 135, 150, 151), (135, 142, 149, 150), (149, 142, 143, 146), (146, 143, 144, 147), (147, 144, 141, 148), (148, 141, 140, 145), (80, 79, 87, 88, 145, 140), (87, 79, 81, 89), (89, 81, 82, 90), (90, 82, 85, 93), (93, 85, 86, 94), (94, 86, 83, 92), (91, 92, 83, 84, 160, 191), (191, 160, 159, 190), (186, 177, 175, 185), (113, 115, 123, 121, 185, 175), (123, 115, 114, 122), (122, 114, 120, 128), (120, 119, 127, 128), (119, 118, 126, 127), (118, 116, 124, 126), (124, 116, 117, 204, 226, 125), (204, 205, 228, 226), (205, 207, 227, 228), (207, 206, 225, 227), (206, 203, 223, 225), (203, 200, 224, 223), (200, 201, 215, 224), (201, 199, 283, 60, 62, 215), (58, 60, 283, 280), (56, 58, 280, 282), (54, 56, 282, 277), (52, 54, 277, 275), (34, 52, 275, 274), (270, 35, 34, 274), (271, 36, 35, 270), (272, 33, 36, 271), (269, 32, 33, 272), (181, 37, 32, 269, 167, 168), (181, 168, 166, 183), (183, 166, 172, 182), (182, 172, 174, 189), (189, 174, 173, 184), (184, 173, 178, 187), (187, 178, 176, 188), (188, 176, 177, 186), (214, 61, 59, 279, 197, 198), (214, 198, 202, 216), (216, 202, 210, 217), (217, 210, 209, 222), (209, 208, 221, 222), (208, 213, 220, 221), (213, 212, 219, 220), (212, 211, 218, 219), (99, 100, 109, 108, 218, 211), (100, 101, 112, 109), (101, 103, 111, 112), (103, 102, 110, 111), (102, 97, 106, 110), (97, 98, 107, 106), (98, 96, 105, 107), (105, 96, 95, 239, 263, 104), (239, 238, 264, 263), (238, 236, 262, 264), (236, 237, 260, 262), (237, 235, 259, 260), (259, 235, 233, 261), (261, 233, 231, 258), (258, 231, 232, 255), (299, 47, 44, 255, 232, 234), (300, 50, 47, 299), (303, 49, 50, 300), (301, 48, 49, 303), (302, 51, 48, 301), (276, 53, 51, 302), (278, 55, 53, 276), (281, 57, 55, 278), (279, 59, 57, 281), (288, 22, 20, 286), (291, 25, 22, 288), (292, 40, 25, 291), (294, 39, 40, 292), (43, 39, 294, 295), (42, 43, 295, 298), (41, 42, 298, 297), (46, 41, 297, 296), (229, 257, 45, 46, 296, 230), (229, 245, 253, 257), (245, 244, 254, 253), (244, 247, 256, 254), (247, 243, 251, 256), (243, 246, 252, 251), (246, 241, 250, 252), (241, 242, 248, 250), (242, 240, 249, 248), (68, 67, 75, 76, 249, 240), (67, 70, 78, 75), (70, 69, 77, 78), (77, 69, 65, 73), (73, 65, 66, 74), (74, 66, 63, 71), (153, 72, 71, 63, 64, 129), (153, 129, 130, 154), (154, 130, 131, 155), (155, 131, 132, 157), (157, 132, 133, 158), (158, 133, 134, 156), (156, 134, 137, 152), (285, 19, 16, 152, 137, 138), (286, 20, 19, 285)])
_uv = me_x_1.uv_layers.new(name='UVКарта')
_uv.uv.foreach_set('vector', [0.415, 0.79, 0.585, 0.79, 0.585, 0.96, 0.415, 0.96, 0.415, 0.54, 0.585, 0.54, 0.585, 0.71, 0.415, 0.71, 0.7952, 0.54, 0.7947, 0.5456, 0.7953, 0.5515, 0.797, 0.5572, 0.7998, 0.5625, 0.8036, 0.5671, 0.8082, 0.5709, 0.8135, 0.5737, 0.8192, 0.5755, 0.8252, 0.5761, 0.8311, 0.5755, 0.835, 0.5743, 0.835, 0.68, 0.8311, 0.6788, 0.8252, 0.6782, 0.8192, 0.6788, 0.8135, 0.6805, 0.8082, 0.6833, 0.8036, 0.6871, 0.7998, 0.6917, 0.797, 0.697, 0.7953, 0.7027, 0.7947, 0.7087, 0.7948, 0.71, 0.7008, 0.71, 0.7011, 0.7073, 0.7005, 0.7013, 0.6987, 0.6956, 0.6959, 0.6903, 0.6921, 0.6857, 0.6875, 0.6819, 0.6822, 0.6791, 0.6765, 0.6774, 0.6706, 0.6768, 0.665, 0.6773, 0.665, 0.5747, 0.6653, 0.5748, 0.6713, 0.5754, 0.6772, 0.5748, 0.683, 0.573, 0.6882, 0.5702, 0.6928, 0.5664, 0.6966, 0.5618, 0.6994, 0.5565, 0.7012, 0.5508, 0.7018, 0.5449, 0.7013, 0.54, 0.415, 0.04, 0.585, 0.04, 0.585, 0.21, 0.415, 0.21, 0.415, 0.29, 0.585, 0.29, 0.585, 0.46, 0.415, 0.46, 0.165, 0.75, 0.125, 0.71, 0.1445, 0.71, 0.1449, 0.7146, 0.1467, 0.7203, 0.1495, 0.7256, 0.1533, 0.7302, 0.1579, 0.734, 0.1632, 0.7368, 0.165, 0.7374, 0.6045, 0.9805, 0.585, 1.0, 0.585, 0.96, 0.5976, 0.96, 0.5963, 0.9618, 0.5939, 0.9671, 0.593, 0.9717, 0.5939, 0.9755, 0.5963, 0.9783, 0.6003, 0.9801, 0.125, 0.54, 0.165, 0.5, 0.165, 0.5169, 0.1632, 0.5174, 0.1579, 0.5202, 0.1533, 0.524, 0.1495, 0.5286, 0.1467, 0.5339, 0.1449, 0.5396, 0.1449, 0.54, 0.625, 0.29, 0.625, 0.29, 0.585, 0.25, 0.6049, 0.2699, 0.6049, 0.2699, 0.6067, 0.2717, 0.6095, 0.2745, 0.6133, 0.2783, 0.6179, 0.2829, 0.6232, 0.2882, 0.3596, 0.71, 0.375, 0.71, 0.335, 0.75, 0.335, 0.7372, 0.3354, 0.7372, 0.3411, 0.7354, 0.3464, 0.7326, 0.351, 0.7288, 0.3548, 0.7242, 0.3576, 0.7189, 0.3593, 0.7132, 0.625, 0.79, 0.625, 0.79, 0.585, 0.75, 0.6004, 0.7654, 0.6007, 0.7657, 0.6024, 0.7674, 0.6052, 0.7702, 0.609, 0.774, 0.6136, 0.7786, 0.6189, 0.7839, 0.6246, 0.7896, 0.335, 0.5151, 0.335, 0.5, 0.375, 0.54, 0.3587, 0.54, 0.3586, 0.5389, 0.3569, 0.5332, 0.3541, 0.5279, 0.3503, 0.5233, 0.3456, 0.5195, 0.3404, 0.5167, 0.6239, 0.5389, 0.625, 0.54, 0.625, 0.54, 0.585, 0.5, 0.6001, 0.5151, 0.6017, 0.5167, 0.6045, 0.5195, 0.6083, 0.5233, 0.6129, 0.5279, 0.6182, 0.5332, 0.1444, 0.7087, 0.1445, 0.71, 0.125, 0.71, 0.125, 0.54, 0.1449, 0.54, 0.1444, 0.5456, 0.1449, 0.5515, 0.1467, 0.5572, 0.1495, 0.5625, 0.1533, 0.5671, 0.1579, 0.5709, 0.1632, 0.5737, 0.165, 0.5743, 0.165, 0.68, 0.1632, 0.6805, 0.1579, 0.6833, 0.1533, 0.6871, 0.1495, 0.6917, 0.1467, 0.697, 0.1449, 0.7027, 0.415, 0.0, 0.585, 0.0, 0.585, 0.04, 0.415, 0.04, 0.6049, 0.21, 0.585, 0.21, 0.585, 0.04, 0.6045, 0.04, 0.6044, 0.04132, 0.6049, 0.04727, 0.6067, 0.05299, 0.6095, 0.05826, 0.6133, 0.06288, 0.6179, 0.06667, 0.6232, 0.06949, 0.625, 0.07004, 0.625, 0.1757, 0.6232, 0.1763, 0.6179, 0.1791, 0.6133, 0.1829, 0.6095, 0.1875, 0.6067, 0.1928, 0.6049, 0.1985, 0.6044, 0.2044, 0.585, 0.29, 0.415, 0.29, 0.415, 0.21, 0.585, 0.21, 0.165, 0.5, 0.335, 0.5, 0.335, 0.5151, 0.3347, 0.515, 0.3287, 0.5144, 0.3228, 0.515, 0.317, 0.5167, 0.3118, 0.5195, 0.3072, 0.5233, 0.3034, 0.5279, 0.3006, 0.5332, 0.2988, 0.5389, 0.2987, 0.54, 0.2048, 0.54, 0.2047, 0.5396, 0.203, 0.5339, 0.2002, 0.5286, 0.1964, 0.524, 0.1918, 0.5202, 0.1865, 0.5174, 0.1808, 0.5157, 0.1748, 0.5151, 0.1689, 0.5157, 0.165, 0.5169, 0.6001, 0.46, 0.585, 0.46, 0.585, 0.29, 0.6019, 0.29, 0.6007, 0.2939, 0.6001, 0.2998, 0.6007, 0.3058, 0.6024, 0.3115, 0.6052, 0.3168, 0.609, 0.3214, 0.6136, 0.3252, 0.6189, 0.328, 0.6246, 0.3297, 0.625, 0.3298, 0.625, 0.4237, 0.6239, 0.4238, 0.6182, 0.4256, 0.6129, 0.4284, 0.6083, 0.4322, 0.6045, 0.4368, 0.6017, 0.442, 0.6, 0.4478, 0.5994, 0.4537, 0.6, 0.4597, 0.585, 0.54, 0.415, 0.54, 0.415, 0.46, 0.585, 0.46, 0.3824, 0.54, 0.415, 0.54, 0.415, 0.71, 0.3843, 0.71, 0.3848, 0.7073, 0.3836, 0.7013, 0.3802, 0.6956, 0.3745, 0.6903, 0.367, 0.6857, 0.3577, 0.6819, 0.3472, 0.6791, 0.3357, 0.6774, 0.335, 0.6773, 0.335, 0.5747, 0.3458, 0.573, 0.3563, 0.5702, 0.3655, 0.5664, 0.3731, 0.5618, 0.3787, 0.5565, 0.3822, 0.5508, 0.3834, 0.5449, 0.585, 0.71, 0.585, 0.54, 0.6176, 0.54, 0.6166, 0.5449, 0.6178, 0.5508, 0.6213, 0.5565, 0.6269, 0.5618, 0.6345, 0.5664, 0.6437, 0.5702, 0.6542, 0.573, 0.665, 0.5747, 0.665, 0.6773, 0.6643, 0.6774, 0.6528, 0.6791, 0.6423, 0.6819, 0.633, 0.6857, 0.6255, 0.6903, 0.6198, 0.6956, 0.6164, 0.7013, 0.6152, 0.7073, 0.6157, 0.71, 0.585, 0.79, 0.415, 0.79, 0.415, 0.71, 0.585, 0.71, 0.335, 0.7372, 0.335, 0.75, 0.165, 0.75, 0.165, 0.7374, 0.1689, 0.7386, 0.1748, 0.7392, 0.1808, 0.7386, 0.1865, 0.7368, 0.1918, 0.734, 0.1964, 0.7302, 0.2002, 0.7256, 0.203, 0.7203, 0.2047, 0.7146, 0.2052, 0.71, 0.2992, 0.71, 0.2995, 0.7132, 0.3013, 0.7189, 0.3041, 0.7242, 0.3079, 0.7288, 0.3125, 0.7326, 0.3178, 0.7354, 0.3235, 0.7372, 0.3294, 0.7377, 0.5976, 0.96, 0.585, 0.96, 0.585, 0.79, 0.5978, 0.79, 0.5973, 0.7956, 0.5978, 0.8015, 0.5996, 0.8072, 0.6024, 0.8125, 0.6062, 0.8171, 0.6108, 0.8209, 0.6161, 0.8237, 0.6218, 0.8255, 0.625, 0.8258, 0.625, 0.9198, 0.6204, 0.9203, 0.6147, 0.922, 0.6094, 0.9248, 0.6048, 0.9286, 0.601, 0.9332, 0.5982, 0.9385, 0.5964, 0.9442, 0.5958, 0.9502, 0.5964, 0.9561, 0.2992, 0.71, 0.2052, 0.71, 0.2053, 0.7087, 0.2047, 0.7027, 0.203, 0.697, 0.2002, 0.6917, 0.1964, 0.6871, 0.1918, 0.6833, 0.1865, 0.6805, 0.1808, 0.6788, 0.1748, 0.6782, 0.1689, 0.6788, 0.165, 0.68, 0.165, 0.5743, 0.1689, 0.5755, 0.1748, 0.5761, 0.1808, 0.5755, 0.1865, 0.5737, 0.1918, 0.5709, 0.1964, 0.5671, 0.2002, 0.5625, 0.203, 0.5572, 0.2047, 0.5515, 0.2053, 0.5456, 0.2048, 0.54, 0.2987, 0.54, 0.2982, 0.5449, 0.2988, 0.5508, 0.3006, 0.5565, 0.3034, 0.5618, 0.3072, 0.5664, 0.3118, 0.5702, 0.317, 0.573, 0.3228, 0.5748, 0.3287, 0.5754, 0.3347, 0.5748, 0.335, 0.5747, 0.335, 0.6773, 0.3294, 0.6768, 0.3235, 0.6774, 0.3178, 0.6791, 0.3125, 0.6819, 0.3079, 0.6857, 0.3041, 0.6903, 0.3013, 0.6956, 0.2995, 0.7013, 0.2989, 0.7073, 1.0, 0.7206, 1.0, 0.7794, 0.9688, 0.7795, 0.9688, 0.7205, 0.9688, 0.7205, 0.9688, 0.7795, 0.9375, 0.78, 0.9375, 0.72, 0.9375, 0.72, 0.9375, 0.78, 0.9062, 0.7809, 0.9062, 0.7191, 0.9062, 0.7191, 0.9062, 0.7809, 0.875, 0.782, 0.875, 0.718, 0.875, 0.782, 0.8438, 0.7833, 0.8438, 0.7167, 0.875, 0.718, 0.8438, 0.7833, 0.8125, 0.7849, 0.8125, 0.7151, 0.8438, 0.7167, 0.8125, 0.7849, 0.7812, 0.7866, 0.7812, 0.7134, 0.8125, 0.7151, 0.75, 0.7133, 0.7793, 0.7133, 0.7812, 0.7134, 0.7812, 0.7866, 0.7793, 0.7867, 0.75, 0.7867, 0.7188, 0.7133, 0.75, 0.7133, 0.75, 0.7867, 0.7188, 0.7867, 0.6875, 0.7133, 0.7188, 0.7133, 0.7188, 0.7867, 0.6875, 0.7867, 0.6562, 0.7133, 0.6875, 0.7133, 0.6875, 0.7867, 0.6562, 0.7867, 0.625, 0.7133, 0.6562, 0.7133, 0.6562, 0.7867, 0.625, 0.7867, 0.5938, 0.7133, 0.625, 0.7133, 0.625, 0.7867, 0.5938, 0.7867, 0.5625, 0.7133, 0.5938, 0.7133, 0.5938, 0.7867, 0.5625, 0.7867, 0.5312, 0.7133, 0.5625, 0.7133, 0.5625, 0.7867, 0.5312, 0.7867, 0.5, 0.7133, 0.5312, 0.7133, 0.5312, 0.7867, 0.5, 0.7867, 0.4688, 0.7133, 0.5, 0.7133, 0.5, 0.7867, 0.4688, 0.7867, 0.4688, 0.7133, 0.4688, 0.7867, 0.4475, 0.7867, 0.4375, 0.7861, 0.4375, 0.7139, 0.4475, 0.7133, 0.4375, 0.7861, 0.4062, 0.7846, 0.4062, 0.7154, 0.4375, 0.7139, 0.4062, 0.7846, 0.375, 0.7832, 0.375, 0.7168, 0.4062, 0.7154, 0.375, 0.7168, 0.375, 0.7832, 0.3438, 0.7821, 0.3438, 0.7179, 0.3438, 0.7179, 0.3438, 0.7821, 0.3125, 0.7813, 0.3125, 0.7187, 0.3125, 0.7187, 0.3125, 0.7813, 0.2812, 0.7808, 0.2812, 0.7192, 0.2812, 0.7192, 0.2812, 0.7808, 0.25, 0.7806, 0.25, 0.7194, 0.2207, 0.7808, 0.2188, 0.7807, 0.2188, 0.7193, 0.2207, 0.7192, 0.25, 0.7194, 0.25, 0.7806, 0.2188, 0.7193, 0.2188, 0.7807, 0.1875, 0.7795, 0.1875, 0.7205, 0.1875, 0.7205, 0.1875, 0.7795, 0.1562, 0.7788, 0.1562, 0.7212, 0.1562, 0.7212, 0.1562, 0.7788, 0.125, 0.7785, 0.125, 0.7215, 0.125, 0.7215, 0.125, 0.7785, 0.09375, 0.7788, 0.09375, 0.7212, 0.09375, 0.7212, 0.09375, 0.7788, 0.0625, 0.7795, 0.0625, 0.7205, 0.05249, 0.7201, 0.0625, 0.7205, 0.0625, 0.7795, 0.05249, 0.7799, 0.03125, 0.7795, 0.03125, 0.7205, 0.03125, 0.7205, 0.03125, 0.7795, 0.0, 0.7794, 0.0, 0.7206, 1.0, 0.7209, 1.0, 0.7791, 0.9688, 0.7793, 0.9688, 0.7207, 0.9669, 0.7794, 0.9375, 0.7783, 0.9375, 0.7217, 0.9669, 0.7206, 0.9688, 0.7207, 0.9688, 0.7793, 0.9375, 0.7217, 0.9375, 0.7783, 0.9062, 0.7775, 0.9062, 0.7225, 0.9062, 0.7225, 0.9062, 0.7775, 0.875, 0.7773, 0.875, 0.7227, 0.875, 0.7773, 0.8438, 0.7775, 0.8438, 0.7225, 0.875, 0.7227, 0.8438, 0.7775, 0.8125, 0.7783, 0.8125, 0.7217, 0.8438, 0.7225, 0.8125, 0.7783, 0.7812, 0.7794, 0.7812, 0.7206, 0.8125, 0.7217, 0.7812, 0.7206, 0.7812, 0.7794, 0.7756, 0.7797, 0.75, 0.7796, 0.75, 0.7204, 0.7756, 0.7203, 0.75, 0.7796, 0.7188, 0.7797, 0.7188, 0.7203, 0.75, 0.7204, 0.7188, 0.7797, 0.6875, 0.7802, 0.6875, 0.7198, 0.7188, 0.7203, 0.6875, 0.7802, 0.6562, 0.7811, 0.6562, 0.7189, 0.6875, 0.7198, 0.6562, 0.7811, 0.625, 0.7822, 0.625, 0.7178, 0.6562, 0.7189, 0.625, 0.7822, 0.5938, 0.7835, 0.5938, 0.7165, 0.625, 0.7178, 0.5938, 0.7835, 0.5625, 0.7851, 0.5625, 0.7149, 0.5938, 0.7165, 0.5625, 0.7851, 0.5331, 0.7867, 0.5312, 0.7867, 0.5312, 0.7133, 0.5331, 0.7133, 0.5625, 0.7149, 0.5, 0.7133, 0.5312, 0.7133, 0.5312, 0.7867, 0.5, 0.7867, 0.4688, 0.7133, 0.5, 0.7133, 0.5, 0.7867, 0.4688, 0.7867, 0.4375, 0.7133, 0.4688, 0.7133, 0.4688, 0.7867, 0.4375, 0.7867, 0.4062, 0.7133, 0.4375, 0.7133, 0.4375, 0.7867, 0.4062, 0.7867, 0.375, 0.7133, 0.4062, 0.7133, 0.4062, 0.7867, 0.375, 0.7867, 0.3438, 0.7867, 0.3438, 0.7133, 0.375, 0.7133, 0.375, 0.7867, 0.3125, 0.7867, 0.3125, 0.7133, 0.3438, 0.7133, 0.3438, 0.7867, 0.2812, 0.7867, 0.2812, 0.7133, 0.3125, 0.7133, 0.3125, 0.7867, 0.25, 0.7867, 0.25, 0.7133, 0.2812, 0.7133, 0.2812, 0.7867, 0.2188, 0.7137, 0.2244, 0.7133, 0.25, 0.7133, 0.25, 0.7867, 0.2244, 0.7867, 0.2188, 0.7863, 0.2188, 0.7137, 0.2188, 0.7863, 0.1875, 0.7847, 0.1875, 0.7153, 0.1875, 0.7153, 0.1875, 0.7847, 0.1562, 0.7831, 0.1562, 0.7169, 0.1562, 0.7169, 0.1562, 0.7831, 0.125, 0.7818, 0.125, 0.7182, 0.125, 0.7182, 0.125, 0.7818, 0.09375, 0.7807, 0.09375, 0.7193, 0.09375, 0.7193, 0.09375, 0.7807, 0.0625, 0.7798, 0.0625, 0.7202, 0.0625, 0.7202, 0.0625, 0.7798, 0.03125, 0.7793, 0.03125, 0.7207, 0.03125, 0.7207, 0.03125, 0.7793, 0.0, 0.7791, 0.0, 0.7209, 0.9688, 0.7134, 0.9707, 0.7133, 1.0, 0.7133, 1.0, 0.7867, 0.9707, 0.7867, 0.9688, 0.7866, 0.9688, 0.7134, 0.9688, 0.7866, 0.9375, 0.7849, 0.9375, 0.7151, 0.9375, 0.7151, 0.9375, 0.7849, 0.9062, 0.7833, 0.9062, 0.7167, 0.9062, 0.7167, 0.9062, 0.7833, 0.875, 0.782, 0.875, 0.718, 0.875, 0.782, 0.8438, 0.7809, 0.8438, 0.7191, 0.875, 0.718, 0.8438, 0.7809, 0.8125, 0.78, 0.8125, 0.72, 0.8438, 0.7191, 0.8125, 0.78, 0.7812, 0.7795, 0.7812, 0.7205, 0.8125, 0.72, 0.7812, 0.7795, 0.75, 0.7794, 0.75, 0.7206, 0.7812, 0.7205, 0.7356, 0.7794, 0.7188, 0.7786, 0.7188, 0.7214, 0.7356, 0.7206, 0.75, 0.7206, 0.75, 0.7794, 0.7188, 0.7786, 0.6875, 0.7774, 0.6875, 0.7226, 0.7188, 0.7214, 0.6875, 0.7774, 0.6562, 0.7767, 0.6562, 0.7233, 0.6875, 0.7226, 0.6562, 0.7767, 0.625, 0.7765, 0.625, 0.7235, 0.6562, 0.7233, 0.625, 0.7765, 0.5938, 0.7767, 0.5938, 0.7233, 0.625, 0.7235, 0.5938, 0.7767, 0.5625, 0.7774, 0.5625, 0.7226, 0.5938, 0.7233, 0.5625, 0.7774, 0.5312, 0.7786, 0.5312, 0.7214, 0.5625, 0.7226, 0.5312, 0.7214, 0.5312, 0.7786, 0.5293, 0.7787, 0.5, 0.7785, 0.5, 0.7215, 0.5293, 0.7213, 0.5, 0.7785, 0.4688, 0.7787, 0.4688, 0.7213, 0.5, 0.7215, 0.4688, 0.7787, 0.4375, 0.7792, 0.4375, 0.7208, 0.4688, 0.7213, 0.4375, 0.7792, 0.4062, 0.78, 0.4062, 0.72, 0.4375, 0.7208, 0.4062, 0.78, 0.375, 0.7811, 0.375, 0.7189, 0.4062, 0.72, 0.375, 0.7189, 0.375, 0.7811, 0.3438, 0.7825, 0.3438, 0.7175, 0.3438, 0.7175, 0.3438, 0.7825, 0.3125, 0.784, 0.3125, 0.716, 0.3125, 0.716, 0.3125, 0.784, 0.2812, 0.7857, 0.2812, 0.7143, 0.25, 0.7867, 0.25, 0.7133, 0.2644, 0.7133, 0.2812, 0.7143, 0.2812, 0.7857, 0.2644, 0.7867, 0.2188, 0.7867, 0.2188, 0.7133, 0.25, 0.7133, 0.25, 0.7867, 0.1875, 0.7867, 0.1875, 0.7133, 0.2188, 0.7133, 0.2188, 0.7867, 0.1562, 0.7867, 0.1562, 0.7133, 0.1875, 0.7133, 0.1875, 0.7867, 0.125, 0.7867, 0.125, 0.7133, 0.1562, 0.7133, 0.1562, 0.7867, 0.09375, 0.7867, 0.09375, 0.7133, 0.125, 0.7133, 0.125, 0.7867, 0.0625, 0.7867, 0.0625, 0.7133, 0.09375, 0.7133, 0.09375, 0.7867, 0.03125, 0.7867, 0.03125, 0.7133, 0.0625, 0.7133, 0.0625, 0.7867, 0.0, 0.7867, 0.0, 0.7133, 0.03125, 0.7133, 0.03125, 0.7867, 0.9688, 0.7867, 0.9688, 0.7133, 1.0, 0.7133, 1.0, 0.7867, 0.9375, 0.7867, 0.9375, 0.7133, 0.9688, 0.7133, 0.9688, 0.7867, 0.9062, 0.7867, 0.9062, 0.7133, 0.9375, 0.7133, 0.9375, 0.7867, 0.875, 0.7867, 0.875, 0.7133, 0.9062, 0.7133, 0.9062, 0.7867, 0.8438, 0.7133, 0.875, 0.7133, 0.875, 0.7867, 0.8438, 0.7867, 0.8125, 0.7133, 0.8438, 0.7133, 0.8438, 0.7867, 0.8125, 0.7867, 0.7812, 0.7133, 0.8125, 0.7133, 0.8125, 0.7867, 0.7812, 0.7867, 0.75, 0.7133, 0.7812, 0.7133, 0.7812, 0.7867, 0.75, 0.7867, 0.7188, 0.7853, 0.7188, 0.7147, 0.743, 0.7133, 0.75, 0.7133, 0.75, 0.7867, 0.743, 0.7867, 0.7188, 0.7853, 0.6875, 0.7836, 0.6875, 0.7164, 0.7188, 0.7147, 0.6875, 0.7836, 0.6562, 0.7821, 0.6562, 0.7179, 0.6875, 0.7164, 0.6562, 0.7821, 0.625, 0.7807, 0.625, 0.7193, 0.6562, 0.7179, 0.625, 0.7807, 0.5938, 0.7796, 0.5938, 0.7204, 0.625, 0.7193, 0.5938, 0.7796, 0.5625, 0.7788, 0.5625, 0.7212, 0.5938, 0.7204, 0.5625, 0.7788, 0.5312, 0.7783, 0.5312, 0.7217, 0.5625, 0.7212, 0.5312, 0.7783, 0.5, 0.7781, 0.5, 0.7219, 0.5312, 0.7217, 0.5, 0.7781, 0.4688, 0.7783, 0.4688, 0.7217, 0.5, 0.7219, 0.4475, 0.7786, 0.4375, 0.7783, 0.4375, 0.7217, 0.4475, 0.7214, 0.4688, 0.7217, 0.4688, 0.7783, 0.4375, 0.7783, 0.4062, 0.7775, 0.4062, 0.7225, 0.4375, 0.7217, 0.4062, 0.7775, 0.375, 0.7773, 0.375, 0.7227, 0.4062, 0.7225, 0.375, 0.7227, 0.375, 0.7773, 0.3438, 0.7775, 0.3438, 0.7225, 0.3438, 0.7225, 0.3438, 0.7775, 0.3125, 0.7783, 0.3125, 0.7217, 0.3125, 0.7217, 0.3125, 0.7783, 0.2812, 0.7794, 0.2812, 0.7206, 0.25, 0.7194, 0.257, 0.7194, 0.2812, 0.7206, 0.2812, 0.7794, 0.257, 0.7806, 0.25, 0.7806, 0.25, 0.7194, 0.25, 0.7806, 0.2188, 0.7808, 0.2188, 0.7192, 0.2188, 0.7192, 0.2188, 0.7808, 0.1875, 0.7813, 0.1875, 0.7187, 0.1875, 0.7187, 0.1875, 0.7813, 0.1562, 0.7821, 0.1562, 0.7179, 0.1562, 0.7179, 0.1562, 0.7821, 0.125, 0.7832, 0.125, 0.7168, 0.125, 0.7168, 0.125, 0.7832, 0.09375, 0.7846, 0.09375, 0.7154, 0.09375, 0.7154, 0.09375, 0.7846, 0.0625, 0.7861, 0.0625, 0.7139, 0.03125, 0.7867, 0.03125, 0.7133, 0.05249, 0.7133, 0.0625, 0.7139, 0.0625, 0.7861, 0.05249, 0.7867, 0.0, 0.7867, 0.0, 0.7133, 0.03125, 0.7133, 0.03125, 0.7867])
me_x_1.use_remesh_fix_poles = True
me_x_1.use_remesh_preserve_attributes = False
me_x_1.update()
me_001 = bpy.data.meshes.new('Куб.001')
me_001.from_pydata([(-0.3053, -0.3053, -0.024), (-0.3053, -0.3053, 0.2269), (-0.3053, 0.3053, -0.024), (-0.3053, 0.3053, 0.2269), (0.3053, -0.3053, -0.024), (0.3053, -0.3053, 0.2269), (0.3053, 0.3053, -0.024), (0.3053, 0.3053, 0.2269)], [], [(0, 1, 3, 2), (2, 3, 7, 6), (6, 7, 5, 4), (4, 5, 1, 0), (2, 6, 4, 0), (7, 3, 1, 5)])
_uv = me_001.uv_layers.new(name='UVКарта')
_uv.uv.foreach_set('vector', [0.375, 0.0, 0.625, 0.0, 0.625, 0.25, 0.375, 0.25, 0.375, 0.25, 0.625, 0.25, 0.625, 0.5, 0.375, 0.5, 0.375, 0.5, 0.625, 0.5, 0.625, 0.75, 0.375, 0.75, 0.375, 0.75, 0.625, 0.75, 0.625, 1.0, 0.375, 1.0, 0.125, 0.5, 0.375, 0.5, 0.375, 0.75, 0.125, 0.75, 0.625, 0.5, 0.875, 0.5, 0.875, 0.75, 0.625, 0.75])
me_001.use_remesh_fix_poles = True
me_001.use_remesh_preserve_attributes = False
me_001.update()
me_004 = bpy.data.meshes.new('Куб.004')
me_004.from_pydata([(-1.0, -1.0, -1.0), (-1.0, -1.0, 1.0), (-1.0, 1.0, -1.0), (-1.0, 1.0, 1.0), (1.0, -1.0, -1.0), (1.0, -1.0, 1.0), (1.0, 1.0, -1.0), (1.0, 1.0, 1.0), (-13.0, -1.206, -0.7124), (-11.78, -1.206, 0.464), (-13.0, 1.221, -0.7124), (-11.78, 1.221, 0.464), (-0.8722, -1.206, -3.583), (0.3499, -1.206, -2.407), (-0.8722, 1.221, -3.583), (0.3499, 1.221, -2.407), (-1.95, -1.138, -2.008), (-0.2867, -1.138, -0.4069), (-1.95, 1.152, -2.008), (-0.2867, 1.152, -0.4069), (-0.1546, -1.138, -2.433), (1.509, -1.138, -0.8319), (-0.1546, 1.152, -2.433), (1.509, 1.152, -0.8319), (-11.5, -1.138, 0.2288), (-9.839, -1.138, 1.83), (-11.5, 1.152, 0.2288), (-9.839, 1.152, 1.83), (-9.706, -1.138, -0.1962), (-8.043, -1.138, 1.405), (-9.706, 1.152, -0.1962), (-8.043, 1.152, 1.405), (-9.895, -1.0, 1.471), (-6.706, -1.0, 2.769), (-9.895, 1.0, 1.471), (-6.706, 1.0, 2.769), (-8.597, -1.0, 0.7447), (-5.409, -1.0, 2.042), (-8.597, 1.0, 0.7447), (-5.409, 1.0, 2.042), (-1.0, 10.76, -1.0), (-1.0, 10.76, 1.0), (-1.0, 12.76, -1.0), (-1.0, 12.76, 1.0), (1.0, 10.76, -1.0), (1.0, 10.76, 1.0), (1.0, 12.76, -1.0), (1.0, 12.76, 1.0), (-13.0, 10.55, -0.7124), (-11.78, 10.55, 0.464), (-13.0, 12.98, -0.7124), (-11.78, 12.98, 0.464), (-0.8722, 10.55, -3.583), (0.3499, 10.55, -2.407), (-0.8722, 12.98, -3.583), (0.3499, 12.98, -2.407), (-1.95, 10.62, -2.008), (-0.2867, 10.62, -0.4069), (-1.95, 12.91, -2.008), (-0.2867, 12.91, -0.4069), (-0.1546, 10.62, -2.433), (1.509, 10.62, -0.8319), (-0.1546, 12.91, -2.433), (1.509, 12.91, -0.8319), (-11.5, 10.62, 0.2288), (-9.839, 10.62, 1.83), (-11.5, 12.91, 0.2288), (-9.839, 12.91, 1.83), (-9.706, 10.62, -0.1962), (-8.043, 10.62, 1.405), (-9.706, 12.91, -0.1962), (-8.043, 12.91, 1.405), (-9.895, 10.76, 1.471), (-6.706, 10.76, 2.769), (-9.895, 12.76, 1.471), (-6.706, 12.76, 2.769), (-8.597, 10.76, 0.7447), (-5.409, 10.76, 2.042), (-8.597, 12.76, 0.7447), (-5.409, 12.76, 2.042)], [], [(0, 1, 3, 2), (2, 3, 7, 6), (6, 7, 5, 4), (4, 5, 1, 0), (2, 6, 4, 0), (7, 3, 1, 5), (8, 9, 11, 10), (10, 11, 15, 14), (14, 15, 13, 12), (12, 13, 9, 8), (10, 14, 12, 8), (15, 11, 9, 13), (16, 17, 19, 18), (18, 19, 23, 22), (22, 23, 21, 20), (20, 21, 17, 16), (18, 22, 20, 16), (23, 19, 17, 21), (24, 25, 27, 26), (26, 27, 31, 30), (30, 31, 29, 28), (28, 29, 25, 24), (26, 30, 28, 24), (31, 27, 25, 29), (32, 33, 35, 34), (34, 35, 39, 38), (38, 39, 37, 36), (36, 37, 33, 32), (34, 38, 36, 32), (39, 35, 33, 37), (40, 41, 43, 42), (42, 43, 47, 46), (46, 47, 45, 44), (44, 45, 41, 40), (42, 46, 44, 40), (47, 43, 41, 45), (48, 49, 51, 50), (50, 51, 55, 54), (54, 55, 53, 52), (52, 53, 49, 48), (50, 54, 52, 48), (55, 51, 49, 53), (56, 57, 59, 58), (58, 59, 63, 62), (62, 63, 61, 60), (60, 61, 57, 56), (58, 62, 60, 56), (63, 59, 57, 61), (64, 65, 67, 66), (66, 67, 71, 70), (70, 71, 69, 68), (68, 69, 65, 64), (66, 70, 68, 64), (71, 67, 65, 69), (72, 73, 75, 74), (74, 75, 79, 78), (78, 79, 77, 76), (76, 77, 73, 72), (74, 78, 76, 72), (79, 75, 73, 77)])
_uv = me_004.uv_layers.new(name='UVКарта')
_uv.uv.foreach_set('vector', [0.375, 0.0, 0.625, 0.0, 0.625, 0.25, 0.375, 0.25, 0.375, 0.25, 0.625, 0.25, 0.625, 0.5, 0.375, 0.5, 0.375, 0.5, 0.625, 0.5, 0.625, 0.75, 0.375, 0.75, 0.375, 0.75, 0.625, 0.75, 0.625, 1.0, 0.375, 1.0, 0.125, 0.5, 0.375, 0.5, 0.375, 0.75, 0.125, 0.75, 0.625, 0.5, 0.875, 0.5, 0.875, 0.75, 0.625, 0.75, 0.375, 0.0, 0.625, 0.0, 0.625, 0.25, 0.375, 0.25, 0.375, 0.25, 0.625, 0.25, 0.625, 0.5, 0.375, 0.5, 0.375, 0.5, 0.625, 0.5, 0.625, 0.75, 0.375, 0.75, 0.375, 0.75, 0.625, 0.75, 0.625, 1.0, 0.375, 1.0, 0.125, 0.5, 0.375, 0.5, 0.375, 0.75, 0.125, 0.75, 0.625, 0.5, 0.875, 0.5, 0.875, 0.75, 0.625, 0.75, 0.375, 0.0, 0.625, 0.0, 0.625, 0.25, 0.375, 0.25, 0.375, 0.25, 0.625, 0.25, 0.625, 0.5, 0.375, 0.5, 0.375, 0.5, 0.625, 0.5, 0.625, 0.75, 0.375, 0.75, 0.375, 0.75, 0.625, 0.75, 0.625, 1.0, 0.375, 1.0, 0.125, 0.5, 0.375, 0.5, 0.375, 0.75, 0.125, 0.75, 0.625, 0.5, 0.875, 0.5, 0.875, 0.75, 0.625, 0.75, 0.375, 0.0, 0.625, 0.0, 0.625, 0.25, 0.375, 0.25, 0.375, 0.25, 0.625, 0.25, 0.625, 0.5, 0.375, 0.5, 0.375, 0.5, 0.625, 0.5, 0.625, 0.75, 0.375, 0.75, 0.375, 0.75, 0.625, 0.75, 0.625, 1.0, 0.375, 1.0, 0.125, 0.5, 0.375, 0.5, 0.375, 0.75, 0.125, 0.75, 0.625, 0.5, 0.875, 0.5, 0.875, 0.75, 0.625, 0.75, 0.375, 0.0, 0.625, 0.0, 0.625, 0.25, 0.375, 0.25, 0.375, 0.25, 0.625, 0.25, 0.625, 0.5, 0.375, 0.5, 0.375, 0.5, 0.625, 0.5, 0.625, 0.75, 0.375, 0.75, 0.375, 0.75, 0.625, 0.75, 0.625, 1.0, 0.375, 1.0, 0.125, 0.5, 0.375, 0.5, 0.375, 0.75, 0.125, 0.75, 0.625, 0.5, 0.875, 0.5, 0.875, 0.75, 0.625, 0.75, 0.375, 0.0, 0.625, 0.0, 0.625, 0.25, 0.375, 0.25, 0.375, 0.25, 0.625, 0.25, 0.625, 0.5, 0.375, 0.5, 0.375, 0.5, 0.625, 0.5, 0.625, 0.75, 0.375, 0.75, 0.375, 0.75, 0.625, 0.75, 0.625, 1.0, 0.375, 1.0, 0.125, 0.5, 0.375, 0.5, 0.375, 0.75, 0.125, 0.75, 0.625, 0.5, 0.875, 0.5, 0.875, 0.75, 0.625, 0.75, 0.375, 0.0, 0.625, 0.0, 0.625, 0.25, 0.375, 0.25, 0.375, 0.25, 0.625, 0.25, 0.625, 0.5, 0.375, 0.5, 0.375, 0.5, 0.625, 0.5, 0.625, 0.75, 0.375, 0.75, 0.375, 0.75, 0.625, 0.75, 0.625, 1.0, 0.375, 1.0, 0.125, 0.5, 0.375, 0.5, 0.375, 0.75, 0.125, 0.75, 0.625, 0.5, 0.875, 0.5, 0.875, 0.75, 0.625, 0.75, 0.375, 0.0, 0.625, 0.0, 0.625, 0.25, 0.375, 0.25, 0.375, 0.25, 0.625, 0.25, 0.625, 0.5, 0.375, 0.5, 0.375, 0.5, 0.625, 0.5, 0.625, 0.75, 0.375, 0.75, 0.375, 0.75, 0.625, 0.75, 0.625, 1.0, 0.375, 1.0, 0.125, 0.5, 0.375, 0.5, 0.375, 0.75, 0.125, 0.75, 0.625, 0.5, 0.875, 0.5, 0.875, 0.75, 0.625, 0.75, 0.375, 0.0, 0.625, 0.0, 0.625, 0.25, 0.375, 0.25, 0.375, 0.25, 0.625, 0.25, 0.625, 0.5, 0.375, 0.5, 0.375, 0.5, 0.625, 0.5, 0.625, 0.75, 0.375, 0.75, 0.375, 0.75, 0.625, 0.75, 0.625, 1.0, 0.375, 1.0, 0.125, 0.5, 0.375, 0.5, 0.375, 0.75, 0.125, 0.75, 0.625, 0.5, 0.875, 0.5, 0.875, 0.75, 0.625, 0.75, 0.375, 0.0, 0.625, 0.0, 0.625, 0.25, 0.375, 0.25, 0.375, 0.25, 0.625, 0.25, 0.625, 0.5, 0.375, 0.5, 0.375, 0.5, 0.625, 0.5, 0.625, 0.75, 0.375, 0.75, 0.375, 0.75, 0.625, 0.75, 0.625, 1.0, 0.375, 1.0, 0.125, 0.5, 0.375, 0.5, 0.375, 0.75, 0.125, 0.75, 0.625, 0.5, 0.875, 0.5, 0.875, 0.75, 0.625, 0.75])
me_004.use_remesh_fix_poles = True
me_004.use_remesh_preserve_attributes = False
me_004.update()
me_008 = bpy.data.meshes.new('Куб.008')
me_008.from_pydata([(2.227, 13.45, -0.0276), (2.23, 11.85, -1.303), (2.252, 13.53, -0.7215), (4.95, 11.01, 2.101), (4.975, 11.09, 1.407), (4.998, 12.78, 1.988), (2.478, 9.402, -0.0276), (2.856, 8.423, -1.303), (2.473, 9.523, -0.7215), (4.739, 15.01, 2.101), (4.734, 15.13, 1.407), (4.351, 16.23, 1.988), (2.478, 9.402, -0.0276), (2.856, 8.423, -1.303), (2.473, 9.523, -0.7215), (4.739, 15.01, 2.101), (4.734, 15.13, 1.407), (4.351, 16.23, 1.988), (4.016, 7.756, -0.0276), (4.425, 8.587, -1.303), (3.98, 7.784, -0.7215), (3.242, 16.78, 2.101), (3.207, 16.8, 1.407), (2.762, 16.0, 1.988), (-4.688, 13.63, -0.0276), (-4.685, 12.03, -1.303), (-4.662, 13.72, -0.7215), (-1.965, 11.19, 2.101), (-1.939, 11.28, 1.407), (-1.917, 12.96, 1.988), (-4.437, 9.585, -0.0276), (-4.058, 8.606, -1.303), (-4.442, 9.706, -0.7215), (-2.176, 15.19, 2.101), (-2.18, 15.31, 1.407), (-2.564, 16.41, 1.988), (-4.437, 9.585, -0.0276), (-4.058, 8.606, -1.303), (-4.442, 9.706, -0.7215), (-2.176, 15.19, 2.101), (-2.18, 15.31, 1.407), (-2.564, 16.41, 1.988), (-2.899, 7.939, -0.0276), (-2.489, 8.77, -1.303), (-2.935, 7.967, -0.7215), (-3.672, 16.96, 2.101), (-3.708, 16.99, 1.407), (-4.153, 16.18, 1.988), (-4.725, -10.59, -0.0276), (-4.721, -12.18, -1.303), (-4.699, -10.5, -0.7215), (-2.002, -13.03, 2.101), (-1.976, -12.94, 1.407), (-1.954, -11.26, 1.988), (-4.474, -14.63, -0.0276), (-4.095, -15.61, -1.303), (-4.478, -14.51, -0.7215), (-2.212, -9.03, 2.101), (-2.217, -8.909, 1.407), (-2.6, -7.81, 1.988), (-4.474, -14.63, -0.0276), (-4.095, -15.61, -1.303), (-4.478, -14.51, -0.7215), (-2.212, -9.03, 2.101), (-2.217, -8.909, 1.407), (-2.6, -7.81, 1.988), (-2.936, -16.28, -0.0276), (-2.526, -15.45, -1.303), (-2.971, -16.25, -0.7215), (-3.709, -7.26, 2.101), (-3.745, -7.232, 1.407), (-4.19, -8.035, 1.988), (2.135, -10.77, -0.0276), (2.138, -12.37, -1.303), (2.161, -10.69, -0.7215), (4.858, -13.21, 2.101), (4.883, -13.13, 1.407), (4.906, -11.44, 1.988), (2.386, -14.82, -0.0276), (2.765, -15.8, -1.303), (2.381, -14.7, -0.7215), (4.647, -9.213, 2.101), (4.643, -9.092, 1.407), (4.259, -7.993, 1.988), (2.386, -14.82, -0.0276), (2.765, -15.8, -1.303), (2.381, -14.7, -0.7215), (4.647, -9.213, 2.101), (4.643, -9.092, 1.407), (4.259, -7.993, 1.988), (3.924, -16.46, -0.0276), (4.333, -15.63, -1.303), (3.888, -16.44, -0.7215), (3.151, -7.443, 2.101), (3.115, -7.415, 1.407), (2.67, -8.218, 1.988)], [], [(1, 2, 5, 4), (4, 5, 3), (1, 0, 2), (5, 2, 0, 1, 4, 3), (7, 8, 11, 10), (10, 11, 9), (7, 6, 8), (11, 8, 6, 7, 10, 9), (13, 14, 17, 16), (16, 17, 15), (13, 12, 14), (17, 14, 12, 13, 16, 15), (19, 20, 23, 22), (22, 23, 21), (19, 18, 20), (23, 20, 18, 19, 22, 21), (25, 26, 29, 28), (28, 29, 27), (25, 24, 26), (29, 26, 24, 25, 28, 27), (31, 32, 35, 34), (34, 35, 33), (31, 30, 32), (35, 32, 30, 31, 34, 33), (37, 38, 41, 40), (40, 41, 39), (37, 36, 38), (41, 38, 36, 37, 40, 39), (43, 44, 47, 46), (46, 47, 45), (43, 42, 44), (47, 44, 42, 43, 46, 45), (49, 50, 53, 52), (52, 53, 51), (49, 48, 50), (53, 50, 48, 49, 52, 51), (55, 56, 59, 58), (58, 59, 57), (55, 54, 56), (59, 56, 54, 55, 58, 57), (61, 62, 65, 64), (64, 65, 63), (61, 60, 62), (65, 62, 60, 61, 64, 63), (67, 68, 71, 70), (70, 71, 69), (67, 66, 68), (71, 68, 66, 67, 70, 69), (73, 74, 77, 76), (76, 77, 75), (73, 72, 74), (77, 74, 72, 73, 76, 75), (79, 80, 83, 82), (82, 83, 81), (79, 78, 80), (83, 80, 78, 79, 82, 81), (85, 86, 89, 88), (88, 89, 87), (85, 84, 86), (89, 86, 84, 85, 88, 87), (91, 92, 95, 94), (94, 95, 93), (91, 90, 92), (95, 92, 90, 91, 94, 93)])
_uv = me_008.uv_layers.new(name='UVКарта')
_uv.uv.foreach_set('vector', [0.375, 0.25, 0.625, 0.25, 0.625, 0.5, 0.375, 0.5, 0.375, 0.5, 0.625, 0.5, 0.375, 0.75, 0.375, 0.25, 0.625, 0.0, 0.625, 0.25, 0.625, 0.5, 0.875, 0.5, 0.625, 1.0, 0.125, 0.5, 0.375, 0.5, 0.375, 0.75, 0.375, 0.25, 0.625, 0.25, 0.625, 0.5, 0.375, 0.5, 0.375, 0.5, 0.625, 0.5, 0.375, 0.75, 0.375, 0.25, 0.625, 0.0, 0.625, 0.25, 0.625, 0.5, 0.875, 0.5, 0.625, 1.0, 0.125, 0.5, 0.375, 0.5, 0.375, 0.75, 0.375, 0.25, 0.625, 0.25, 0.625, 0.5, 0.375, 0.5, 0.375, 0.5, 0.625, 0.5, 0.375, 0.75, 0.375, 0.25, 0.625, 0.0, 0.625, 0.25, 0.625, 0.5, 0.875, 0.5, 0.625, 1.0, 0.125, 0.5, 0.375, 0.5, 0.375, 0.75, 0.375, 0.25, 0.625, 0.25, 0.625, 0.5, 0.375, 0.5, 0.375, 0.5, 0.625, 0.5, 0.375, 0.75, 0.375, 0.25, 0.625, 0.0, 0.625, 0.25, 0.625, 0.5, 0.875, 0.5, 0.625, 1.0, 0.125, 0.5, 0.375, 0.5, 0.375, 0.75, 0.375, 0.25, 0.625, 0.25, 0.625, 0.5, 0.375, 0.5, 0.375, 0.5, 0.625, 0.5, 0.375, 0.75, 0.375, 0.25, 0.625, 0.0, 0.625, 0.25, 0.625, 0.5, 0.875, 0.5, 0.625, 1.0, 0.125, 0.5, 0.375, 0.5, 0.375, 0.75, 0.375, 0.25, 0.625, 0.25, 0.625, 0.5, 0.375, 0.5, 0.375, 0.5, 0.625, 0.5, 0.375, 0.75, 0.375, 0.25, 0.625, 0.0, 0.625, 0.25, 0.625, 0.5, 0.875, 0.5, 0.625, 1.0, 0.125, 0.5, 0.375, 0.5, 0.375, 0.75, 0.375, 0.25, 0.625, 0.25, 0.625, 0.5, 0.375, 0.5, 0.375, 0.5, 0.625, 0.5, 0.375, 0.75, 0.375, 0.25, 0.625, 0.0, 0.625, 0.25, 0.625, 0.5, 0.875, 0.5, 0.625, 1.0, 0.125, 0.5, 0.375, 0.5, 0.375, 0.75, 0.375, 0.25, 0.625, 0.25, 0.625, 0.5, 0.375, 0.5, 0.375, 0.5, 0.625, 0.5, 0.375, 0.75, 0.375, 0.25, 0.625, 0.0, 0.625, 0.25, 0.625, 0.5, 0.875, 0.5, 0.625, 1.0, 0.125, 0.5, 0.375, 0.5, 0.375, 0.75, 0.375, 0.25, 0.625, 0.25, 0.625, 0.5, 0.375, 0.5, 0.375, 0.5, 0.625, 0.5, 0.375, 0.75, 0.375, 0.25, 0.625, 0.0, 0.625, 0.25, 0.625, 0.5, 0.875, 0.5, 0.625, 1.0, 0.125, 0.5, 0.375, 0.5, 0.375, 0.75, 0.375, 0.25, 0.625, 0.25, 0.625, 0.5, 0.375, 0.5, 0.375, 0.5, 0.625, 0.5, 0.375, 0.75, 0.375, 0.25, 0.625, 0.0, 0.625, 0.25, 0.625, 0.5, 0.875, 0.5, 0.625, 1.0, 0.125, 0.5, 0.375, 0.5, 0.375, 0.75, 0.375, 0.25, 0.625, 0.25, 0.625, 0.5, 0.375, 0.5, 0.375, 0.5, 0.625, 0.5, 0.375, 0.75, 0.375, 0.25, 0.625, 0.0, 0.625, 0.25, 0.625, 0.5, 0.875, 0.5, 0.625, 1.0, 0.125, 0.5, 0.375, 0.5, 0.375, 0.75, 0.375, 0.25, 0.625, 0.25, 0.625, 0.5, 0.375, 0.5, 0.375, 0.5, 0.625, 0.5, 0.375, 0.75, 0.375, 0.25, 0.625, 0.0, 0.625, 0.25, 0.625, 0.5, 0.875, 0.5, 0.625, 1.0, 0.125, 0.5, 0.375, 0.5, 0.375, 0.75, 0.375, 0.25, 0.625, 0.25, 0.625, 0.5, 0.375, 0.5, 0.375, 0.5, 0.625, 0.5, 0.375, 0.75, 0.375, 0.25, 0.625, 0.0, 0.625, 0.25, 0.625, 0.5, 0.875, 0.5, 0.625, 1.0, 0.125, 0.5, 0.375, 0.5, 0.375, 0.75, 0.375, 0.25, 0.625, 0.25, 0.625, 0.5, 0.375, 0.5, 0.375, 0.5, 0.625, 0.5, 0.375, 0.75, 0.375, 0.25, 0.625, 0.0, 0.625, 0.25, 0.625, 0.5, 0.875, 0.5, 0.625, 1.0, 0.125, 0.5, 0.375, 0.5, 0.375, 0.75, 0.375, 0.25, 0.625, 0.25, 0.625, 0.5, 0.375, 0.5, 0.375, 0.5, 0.625, 0.5, 0.375, 0.75, 0.375, 0.25, 0.625, 0.0, 0.625, 0.25, 0.625, 0.5, 0.875, 0.5, 0.625, 1.0, 0.125, 0.5, 0.375, 0.5, 0.375, 0.75, 0.375, 0.25, 0.625, 0.25, 0.625, 0.5, 0.375, 0.5, 0.375, 0.5, 0.625, 0.5, 0.375, 0.75, 0.375, 0.25, 0.625, 0.0, 0.625, 0.25, 0.625, 0.5, 0.875, 0.5, 0.625, 1.0, 0.125, 0.5, 0.375, 0.5, 0.375, 0.75])
me_008.use_remesh_fix_poles = True
me_008.use_remesh_preserve_attributes = False
me_008.update()

# ---- objects
ob_light = bpy.data.objects.new('Light', light_light)
ob_camera = bpy.data.objects.new('Camera', cam_camera)
ob_x = bpy.data.objects.new('Цилиндр', me_x)
ob_x_1 = bpy.data.objects.new('Куб', me_x_1)
ob_001 = bpy.data.objects.new('Куб.001', me_001)
ob_004 = bpy.data.objects.new('Куб.004', me_004)
ob_002 = bpy.data.objects.new('Куб.002', me_008)

# ---- transforms, parenting, visibility, modifiers, constraints
ob_light.location = (4.076, 1.005, 5.904)
ob_light.rotation_euler = (0.6503, 0.05522, 1.866)
ob_light.lock_rotations_4d = False
ob_light.empty_display_type = 'ARROWS'
ob_light.color = (0.0, 0.0, 0.0, 0.0)
ob_light.lineart.crease_threshold = 0.0
ob_camera.location = (7.359, -6.926, 4.958)
ob_camera.rotation_euler = (1.109, 0.0, 0.8149)
ob_camera.lock_rotations_4d = False
ob_camera.empty_display_type = 'ARROWS'
ob_camera.color = (0.0, 0.0, 0.0, 0.0)
ob_camera.display_type = 'WIRE'
ob_camera.lineart.crease_threshold = 0.0
ob_x.location = (-0.006408, -0.006408, 0.07537)
ob_x.hide_render = True
ob_x.visible_camera = False
ob_x.visible_diffuse = False
ob_x.visible_glossy = False
ob_x.visible_transmission = False
ob_x.visible_volume_scatter = False
ob_x.display_type = 'BOUNDS'
ob_x_1.location = (-0.006408, -0.006408, 0.07537)
ob_x_1.scale = (1.13, 1.13, -0.08314)
ob_001.location = (-0.006408, -0.006408, 0.07537)
_m = ob_001.modifiers.new('Фаска', 'BEVEL')
_m.width = 20.0
_m.width_pct = 20.0
_m.affect = 'VERTICES'
_m.limit_method = 'NONE'
ob_004.location = (0.2391, -0.4497, -0.3903)
ob_004.rotation_euler = (1.561e-08, 0.4603, 6.662e-08)
ob_004.scale = (0.05476, 0.06637, -0.1147)
_m = ob_004.modifiers.new('Фаска', 'BEVEL')
_m.width = 15.11
_m.width_pct = 15.11
_m.segments = 100
_m.affect = 'VERTICES'
_m.offset_type = 'WIDTH'
ob_002.location = (-0.006408, -0.006408, 0.07537)
ob_002.scale = (0.2022, -0.06079, 0.03738)
_m = ob_002.modifiers.new('Фаска', 'BEVEL')
_m.width = 1.39
_m.width_pct = 1.39
_m.segments = 100

# ---- collection membership
col_collection.objects.link(ob_light)
col_collection.objects.link(ob_camera)
col_collection.objects.link(ob_x)
col_collection.objects.link(ob_x_1)
col_collection.objects.link(ob_001)
col_collection.objects.link(ob_004)
col_collection.objects.link(ob_002)

# ---- scene / render settings (as saved in the file)
scene.camera = ob_camera
scene.frame_start = 1; scene.frame_end = 250; scene.frame_set(1)
scene.render.engine = 'BLENDER_EEVEE_NEXT'
scene.cycles.sampling_pattern = 'TABULATED_SOBOL'
scene.cycles.use_light_tree = False
scene.view_settings.view_transform = 'Filmic'
bpy.context.view_layer.update()
